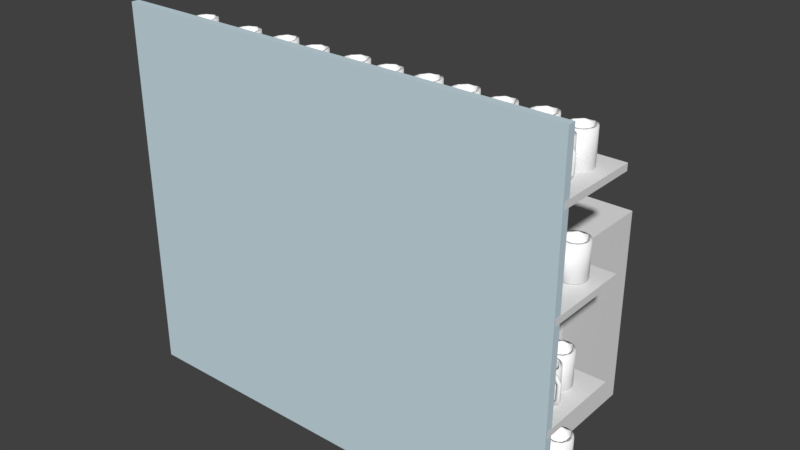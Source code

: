 # Source: reol2.blend  (saved by Blender 2.78.0; exported with 4.5.12 LTS)
import bpy
from mathutils import Matrix  # noqa: F401  (used for matrix-valued properties, if any)

bpy.ops.wm.read_factory_settings(use_empty=True)
scene = bpy.context.scene
scene.name = 'Scene'

# ---- collections
col_collection_1 = bpy.data.collections.new('Collection 1'); scene.collection.children.link(col_collection_1)

# ---- materials (node trees are filled in below, after node groups)
mat_material_007 = bpy.data.materials.new('Material.007')
mat_material_007.alpha_threshold = 0.0
mat_material_007.use_transparent_shadow = False
mat_material_007.diffuse_color = (1.0, 1.0, 1.0, 1.0)
mat_material_007.roughness = 0.5
mat_material_007.specular_intensity = 1.0
mat_material_008 = bpy.data.materials.new('Material.008')
mat_material_008.alpha_threshold = 0.0
mat_material_008.use_transparent_shadow = False
mat_material_008.diffuse_color = (1.0, 1.0, 1.0, 1.0)
mat_material_008.roughness = 0.5
mat_material_008.specular_intensity = 1.0
mat_material_002 = bpy.data.materials.new('Material.002')
mat_material_002.alpha_threshold = 0.0
mat_material_002.use_transparent_shadow = False
mat_material_002.roughness = 0.5
mat_material_003 = bpy.data.materials.new('Material.003')
mat_material_003.alpha_threshold = 0.0
mat_material_003.use_transparent_shadow = False
mat_material_003.diffuse_color = (0.5898, 0.7314, 0.8, 1.0)
mat_material_003.roughness = 0.5

# ---- material node trees

# ---- world
world_world = bpy.data.worlds.new('World'); scene.world = world_world
world_world.color = (0.05088, 0.05088, 0.05088)
world_world.use_sun_shadow = False
world_world.sun_shadow_jitter_overblur = 0.0
world_world.cycles.sampling_method = 'MANUAL'

# ---- meshes
me_cube = bpy.data.meshes.new('Cube')
me_cube.from_pydata([(-1.0, -1.0, -1.0), (-1.0, -1.0, 1.0), (-1.0, 1.0, -1.0), (-1.0, 1.0, 1.0), (1.0, -1.0, -1.0), (1.0, -1.0, 1.0), (1.0, 1.0, -1.0), (1.0, 1.0, 1.0)], [], [(0, 1, 3, 2), (2, 3, 7, 6), (6, 7, 5, 4), (4, 5, 1, 0), (2, 6, 4, 0), (7, 3, 1, 5)])
me_cube.use_remesh_preserve_volume = False
me_cube.use_remesh_preserve_attributes = False
me_cube.use_mirror_vertex_groups = False
me_cube.update()
me_plane = bpy.data.meshes.new('Plane')
me_plane.from_pydata([(-1.0, -1.0, 0.0), (1.0, -1.0, 0.0), (-1.0, 1.0, 0.0), (1.0, 1.0, 0.0)], [], [(0, 1, 3, 2)])
me_plane.use_remesh_preserve_volume = False
me_plane.use_remesh_preserve_attributes = False
me_plane.use_mirror_vertex_groups = False
me_plane.update()
me_cylinder_002 = bpy.data.meshes.new('Cylinder.002')
me_cylinder_002.from_pydata([(0.0, 0.7636, -0.4596), (0.2922, 0.7055, -0.4596), (0.54, 0.54, -0.4596), (0.7055, 0.2922, -0.4596), (0.7636, 8.969e-08, -0.4596), (0.7055, -0.2922, -0.4596), (0.54, -0.54, -0.4596), (0.2922, -0.7055, -0.4596), (1.153e-07, -0.7636, -0.4596), (-0.2922, -0.7055, -0.4596), (-0.54, -0.54, -0.4596), (-0.7055, -0.2922, -0.4596), (-0.7636, 1.322e-07, -0.4596), (-0.7055, 0.2922, -0.4596), (-0.54, 0.54, -0.4596), (-0.2922, 0.7055, -0.4596), (0.0, 1.0, -1.0), (0.0, 1.0, 1.0), (0.3827, 0.9239, -1.0), (0.3827, 0.9239, 1.0), (0.7071, 0.7071, -1.0), (0.7071, 0.7071, 1.0), (0.9239, 0.3827, -1.0), (0.9239, 0.3827, 1.0), (1.0, -4.371e-08, -1.0), (1.0, -4.371e-08, 1.0), (0.9239, -0.3827, -1.0), (0.9239, -0.3827, 1.0), (0.7071, -0.7071, -1.0), (0.7071, -0.7071, 1.0), (0.3827, -0.9239, -1.0), (0.3827, -0.9239, 1.0), (1.51e-07, -1.0, -1.0), (1.51e-07, -1.0, 1.0), (-0.3827, -0.9239, -1.0), (-0.3827, -0.9239, 1.0), (-0.7071, -0.7071, -1.0), (-0.7071, -0.7071, 1.0), (-0.9239, -0.3827, -1.0), (-0.9239, -0.3827, 1.0), (-1.0, 1.192e-08, -1.0), (-1.0, 1.192e-08, 1.0), (-0.9239, 0.3827, -1.0), (-0.9239, 0.3827, 1.0), (-0.7071, 0.7071, -1.0), (-0.7071, 0.7071, 1.0), (-0.3827, 0.9239, -1.0), (-0.3827, 0.9239, 1.0), (1.153e-07, -0.7636, 1.0), (-0.2922, 0.7055, 1.0), (-0.7055, 0.2922, 1.0), (-0.54, 0.54, 1.0), (-0.7636, 1.248e-07, 1.0), (0.0, 0.7636, 1.0), (0.7055, -0.2922, 1.0), (0.7636, 8.231e-08, 1.0), (0.7055, 0.2922, 1.0), (0.54, 0.54, 1.0), (0.54, -0.54, 1.0), (-0.2922, -0.7055, 1.0), (-0.7055, -0.2922, 1.0), (0.2922, -0.7055, 1.0), (-0.54, -0.54, 1.0), (0.2922, 0.7055, 1.0)], [], [(0, 1, 63, 53), (1, 2, 57, 63), (2, 3, 56, 57), (3, 4, 55, 56), (4, 5, 54, 55), (5, 6, 58, 54), (6, 7, 61, 58), (7, 8, 48, 61), (8, 9, 59, 48), (9, 10, 62, 59), (10, 11, 60, 62), (11, 12, 52, 60), (12, 13, 50, 52), (13, 14, 51, 50), (14, 15, 49, 51), (15, 0, 53, 49), (0, 15, 14, 13, 12, 11, 10, 9, 8, 7, 6, 5, 4, 3, 2, 1), (16, 17, 19, 18), (18, 19, 21, 20), (20, 21, 23, 22), (22, 23, 25, 24), (24, 25, 27, 26), (26, 27, 29, 28), (28, 29, 31, 30), (30, 31, 33, 32), (32, 33, 35, 34), (34, 35, 37, 36), (36, 37, 39, 38), (38, 39, 41, 40), (40, 41, 43, 42), (42, 43, 45, 44), (19, 17, 47, 45, 43, 41, 52, 50, 51, 49, 53, 63, 57, 56, 55, 25, 23, 21), (44, 45, 47, 46), (46, 47, 17, 16), (16, 18, 20, 22, 24, 26, 28, 30, 32, 34, 36, 38, 40, 42, 44, 46), (25, 55, 54, 58, 61, 48, 59, 62, 60, 52, 41, 39, 37, 35, 33, 31, 29, 27)])
me_cylinder_002.polygons.foreach_set('use_smooth', [True] * 36)
_ca = me_cylinder_002.color_attributes.new('Col', 'BYTE_COLOR', 'CORNER')
_ca.data.foreach_set('color', [1.0, 1.0, 1.0, 1.0, 1.0, 1.0, 1.0, 1.0, 1.0, 1.0, 1.0, 1.0, 1.0, 1.0, 1.0, 1.0, 1.0, 1.0, 1.0, 1.0, 1.0, 1.0, 1.0, 1.0, 1.0, 1.0, 1.0, 1.0, 1.0, 1.0, 1.0, 1.0, 1.0, 1.0, 1.0, 1.0, 1.0, 1.0, 1.0, 1.0, 1.0, 1.0, 1.0, 1.0, 1.0, 1.0, 1.0, 1.0, 1.0, 1.0, 1.0, 1.0, 1.0, 1.0, 1.0, 1.0, 1.0, 1.0, 1.0, 1.0, 1.0, 1.0, 1.0, 1.0, 1.0, 1.0, 1.0, 1.0, 1.0, 1.0, 1.0, 1.0, 1.0, 1.0, 1.0, 1.0, 1.0, 1.0, 1.0, 1.0, 1.0, 1.0, 1.0, 1.0, 1.0, 1.0, 1.0, 1.0, 1.0, 1.0, 1.0, 1.0, 1.0, 1.0, 1.0, 1.0, 1.0, 1.0, 1.0, 1.0, 1.0, 1.0, 1.0, 1.0, 1.0, 1.0, 1.0, 1.0, 1.0, 1.0, 1.0, 1.0, 1.0, 1.0, 1.0, 1.0, 1.0, 1.0, 1.0, 1.0, 1.0, 1.0, 1.0, 1.0, 1.0, 1.0, 1.0, 1.0, 1.0, 1.0, 1.0, 1.0, 1.0, 1.0, 1.0, 1.0, 1.0, 1.0, 1.0, 1.0, 1.0, 1.0, 1.0, 1.0, 1.0, 1.0, 1.0, 1.0, 1.0, 1.0, 1.0, 1.0, 1.0, 1.0, 1.0, 1.0, 1.0, 1.0, 1.0, 1.0, 1.0, 1.0, 1.0, 1.0, 1.0, 1.0, 1.0, 1.0, 1.0, 1.0, 1.0, 1.0, 1.0, 1.0, 1.0, 1.0, 1.0, 1.0, 1.0, 1.0, 1.0, 1.0, 1.0, 1.0, 1.0, 1.0, 1.0, 1.0, 1.0, 1.0, 1.0, 1.0, 1.0, 1.0, 1.0, 1.0, 1.0, 1.0, 1.0, 1.0, 1.0, 1.0, 1.0, 1.0, 1.0, 1.0, 1.0, 1.0, 1.0, 1.0, 1.0, 1.0, 1.0, 1.0, 1.0, 1.0, 1.0, 1.0, 1.0, 1.0, 1.0, 1.0, 1.0, 1.0, 1.0, 1.0, 1.0, 1.0, 1.0, 1.0, 1.0, 1.0, 1.0, 1.0, 1.0, 1.0, 1.0, 1.0, 1.0, 1.0, 1.0, 1.0, 1.0, 1.0, 1.0, 1.0, 1.0, 1.0, 1.0, 1.0, 1.0, 1.0, 1.0, 1.0, 1.0, 1.0, 1.0, 1.0, 1.0, 1.0, 1.0, 1.0, 1.0, 1.0, 1.0, 1.0, 1.0, 1.0, 1.0, 1.0, 1.0, 1.0, 1.0, 1.0, 1.0, 1.0, 1.0, 1.0, 1.0, 1.0, 1.0, 1.0, 1.0, 1.0, 1.0, 1.0, 1.0, 1.0, 1.0, 1.0, 1.0, 1.0, 1.0, 1.0, 1.0, 1.0, 1.0, 1.0, 1.0, 1.0, 1.0, 1.0, 1.0, 1.0, 1.0, 1.0, 1.0, 1.0, 1.0, 1.0, 1.0, 1.0, 1.0, 1.0, 1.0, 1.0, 1.0, 1.0, 1.0, 1.0, 1.0, 1.0, 1.0, 1.0, 1.0, 1.0, 1.0, 1.0, 1.0, 1.0, 1.0, 1.0, 1.0, 1.0, 1.0, 1.0, 1.0, 1.0, 1.0, 1.0, 1.0, 1.0, 1.0, 1.0, 1.0, 1.0, 1.0, 1.0, 1.0, 1.0, 1.0, 1.0, 1.0, 1.0, 1.0, 1.0, 1.0, 1.0, 1.0, 1.0, 1.0, 1.0, 1.0, 1.0, 1.0, 1.0, 1.0, 1.0, 1.0, 1.0, 1.0, 1.0, 1.0, 1.0, 1.0, 1.0, 1.0, 1.0, 1.0, 1.0, 1.0, 1.0, 1.0, 1.0, 1.0, 1.0, 1.0, 1.0, 1.0, 1.0, 1.0, 1.0, 1.0, 1.0, 1.0, 1.0, 1.0, 1.0, 1.0, 1.0, 1.0, 1.0, 1.0, 1.0, 1.0, 1.0, 1.0, 1.0, 1.0, 1.0, 1.0, 1.0, 1.0, 1.0, 1.0, 1.0, 1.0, 1.0, 1.0, 1.0, 1.0, 1.0, 1.0, 1.0, 1.0, 1.0, 1.0, 1.0, 1.0, 1.0, 1.0, 1.0, 1.0, 1.0, 1.0, 1.0, 1.0, 1.0, 1.0, 1.0, 1.0, 1.0, 1.0, 1.0, 1.0, 1.0, 1.0, 1.0, 1.0, 1.0, 1.0, 1.0, 1.0, 1.0, 1.0, 1.0, 1.0, 1.0, 1.0, 1.0, 1.0, 1.0, 1.0, 1.0, 1.0, 1.0, 1.0, 1.0, 1.0, 1.0, 1.0, 1.0, 1.0, 1.0, 1.0, 1.0, 1.0, 1.0, 1.0, 1.0, 1.0, 1.0, 1.0, 1.0, 1.0, 1.0, 1.0, 1.0, 1.0, 1.0, 1.0, 1.0, 1.0, 1.0, 1.0, 1.0, 1.0, 1.0, 1.0, 1.0, 1.0, 1.0, 1.0, 1.0, 1.0, 1.0, 1.0, 1.0, 1.0, 1.0, 1.0, 1.0, 1.0, 1.0, 1.0, 1.0, 1.0, 1.0, 1.0, 1.0, 1.0, 1.0, 1.0, 1.0, 1.0, 1.0, 1.0, 1.0, 1.0, 1.0, 1.0, 1.0, 1.0, 1.0, 1.0, 1.0, 1.0, 1.0, 1.0, 1.0, 1.0, 1.0, 1.0, 1.0, 1.0, 1.0, 1.0, 1.0, 1.0, 1.0, 1.0, 1.0, 1.0, 1.0, 1.0, 1.0, 1.0, 1.0, 1.0, 1.0, 1.0, 1.0, 1.0, 1.0, 1.0, 1.0, 1.0, 1.0, 1.0, 1.0, 1.0, 1.0, 1.0, 1.0, 1.0, 1.0, 1.0, 1.0, 1.0, 1.0, 1.0, 1.0, 1.0, 1.0, 1.0, 1.0, 1.0, 1.0, 1.0, 1.0, 1.0, 1.0, 1.0, 1.0, 1.0, 1.0, 1.0, 1.0, 1.0, 1.0, 1.0, 1.0, 1.0, 1.0, 1.0, 1.0, 1.0, 1.0, 1.0, 1.0, 1.0, 1.0, 1.0, 1.0, 1.0, 1.0, 1.0, 1.0, 1.0, 1.0, 1.0, 1.0, 1.0, 1.0, 1.0, 1.0, 1.0, 1.0, 1.0, 1.0, 1.0, 1.0, 1.0, 1.0, 1.0, 1.0, 1.0, 1.0, 1.0, 1.0, 1.0, 1.0, 1.0, 1.0, 1.0, 1.0, 1.0, 1.0, 1.0, 1.0, 1.0, 1.0, 1.0, 1.0, 1.0, 1.0, 1.0, 1.0, 1.0, 1.0, 1.0, 1.0, 1.0, 1.0, 1.0, 1.0, 1.0, 1.0, 1.0, 1.0, 1.0, 1.0, 1.0, 1.0, 1.0, 1.0, 1.0, 1.0, 1.0, 1.0, 1.0, 1.0, 1.0, 1.0, 1.0, 1.0, 1.0, 1.0, 1.0, 1.0, 1.0, 1.0, 1.0, 1.0, 1.0, 1.0, 1.0, 1.0, 1.0, 1.0, 1.0, 1.0, 1.0, 1.0, 1.0, 1.0, 1.0, 1.0, 1.0, 1.0, 1.0, 1.0, 1.0, 1.0, 1.0, 1.0, 1.0, 1.0, 1.0, 1.0, 1.0, 1.0, 1.0, 1.0, 1.0, 1.0, 1.0, 1.0, 1.0, 1.0, 1.0, 1.0, 1.0, 1.0, 1.0, 1.0, 1.0, 1.0, 1.0, 1.0, 1.0, 1.0, 1.0, 1.0, 1.0, 1.0, 1.0, 1.0, 1.0, 1.0, 1.0, 1.0, 1.0, 1.0, 1.0, 1.0, 1.0, 1.0, 1.0, 1.0, 1.0, 1.0, 1.0, 1.0, 1.0, 1.0, 1.0, 1.0, 1.0, 1.0, 1.0, 1.0, 1.0, 1.0, 1.0, 1.0, 1.0, 1.0, 1.0, 1.0, 1.0, 1.0, 1.0, 1.0])
me_cylinder_002.materials.append(mat_material_007)
me_cylinder_002.use_remesh_preserve_volume = False
me_cylinder_002.use_remesh_preserve_attributes = False
me_cylinder_002.use_mirror_vertex_groups = False
me_cylinder_002.update()
me_cylinder_001 = bpy.data.meshes.new('Cylinder.001')
me_cylinder_001.from_pydata([(0.5811, 0.7523, -0.9374), (0.5811, 0.7523, 1.128), (0.8343, 0.695, -0.9993), (0.8472, 0.695, 1.178), (1.049, 0.5319, -1.052), (1.073, 0.5319, 1.22), (1.192, 0.2879, -1.087), (1.224, 0.2879, 1.248), (1.243, -2.817e-08, -1.099), (1.277, -1.148e-07, 1.258), (1.192, -0.2879, -1.087), (1.224, -0.2879, 1.248), (1.049, -0.5319, -1.052), (1.073, -0.5319, 1.22), (0.8343, -0.695, -0.9993), (0.8472, -0.695, 1.178), (0.5811, -0.7523, -0.9374), (0.5811, -0.7523, 1.128), (0.3279, -0.695, -0.8754), (0.3149, -0.695, 1.079), (0.1132, -0.5319, -0.8229), (0.08931, -0.5319, 1.037), (-0.03021, -0.2879, -0.7879), (-0.06144, -0.2879, 1.009), (-0.08057, -8.25e-08, -0.7755), (-0.1144, 4.115e-09, 0.9988), (-0.03021, 0.2879, -0.7879), (-0.06144, 0.2879, 1.009), (0.1132, 0.5319, -0.8229), (0.08931, 0.5319, 1.037), (0.3279, 0.695, -0.8754), (0.3149, 0.695, 1.079), (-2.002, 0.7211, 1.856), (-2.166, 0.7805, 1.743), (-2.33, 0.7211, 1.63), (-2.469, 0.5519, 1.535), (-2.562, 0.2987, 1.471), (-2.594, 1.013e-08, 1.448), (-2.562, -0.2987, 1.471), (-2.469, -0.5519, 1.535), (-2.33, -0.7211, 1.63), (-2.166, -0.7805, 1.743), (-2.002, -0.7211, 1.856), (-1.863, -0.5519, 1.952), (-1.77, -0.2987, 2.016), (-1.737, -3.33e-08, 2.038), (-1.77, 0.2987, 2.016), (-1.863, 0.5519, 1.952), (-2.166, 0.6849, -1.743), (-1.954, 0.6328, -1.813), (-1.774, 0.4843, -1.872), (-1.654, 0.2621, -1.911), (-1.612, -2.642e-08, -1.925), (-1.654, -0.2621, -1.911), (-1.774, -0.4843, -1.872), (-1.954, -0.6328, -1.813), (-2.166, -0.6849, -1.743), (-2.378, -0.6328, -1.673), (-2.558, -0.4843, -1.614), (-2.678, -0.2621, -1.575), (-2.72, 1.169e-08, -1.561), (-2.678, 0.2621, -1.575), (-2.558, 0.4843, -1.614), (-2.378, 0.6328, -1.673)], [], [(0, 1, 3, 2), (2, 3, 5, 4), (4, 5, 7, 6), (6, 7, 9, 8), (8, 9, 11, 10), (10, 11, 13, 12), (12, 13, 15, 14), (14, 15, 17, 16), (16, 17, 19, 18), (18, 19, 21, 20), (20, 21, 23, 22), (22, 23, 25, 24), (24, 25, 27, 26), (26, 27, 29, 28), (28, 29, 31, 30), (30, 31, 1, 0), (32, 33, 34, 35, 36, 37, 38, 39, 40, 41, 42, 43, 44, 45, 46, 47), (1, 33, 32, 3), (31, 34, 33, 1), (29, 35, 34, 31), (27, 36, 35, 29), (25, 37, 36, 27), (23, 38, 37, 25), (21, 39, 38, 23), (19, 40, 39, 21), (17, 41, 40, 19), (15, 42, 41, 17), (13, 43, 42, 15), (11, 44, 43, 13), (9, 45, 44, 11), (7, 46, 45, 9), (5, 47, 46, 7), (3, 32, 47, 5), (48, 49, 50, 51, 52, 53, 54, 55, 56, 57, 58, 59, 60, 61, 62, 63), (2, 49, 48, 0), (4, 50, 49, 2), (6, 51, 50, 4), (8, 52, 51, 6), (10, 53, 52, 8), (12, 54, 53, 10), (14, 55, 54, 12), (16, 56, 55, 14), (18, 57, 56, 16), (20, 58, 57, 18), (22, 59, 58, 20), (24, 60, 59, 22), (26, 61, 60, 24), (28, 62, 61, 26), (30, 63, 62, 28), (0, 48, 63, 30)])
me_cylinder_001.polygons.foreach_set('use_smooth', [True] * 50)
me_cylinder_001.materials.append(mat_material_008)
me_cylinder_001.use_remesh_preserve_volume = False
me_cylinder_001.use_remesh_preserve_attributes = False
me_cylinder_001.use_mirror_vertex_groups = False
me_cylinder_001.update()
me_cube_003 = bpy.data.meshes.new('Cube.003')
me_cube_003.from_pydata([(-1.0, -1.0, -1.0), (-1.0, -1.0, 1.0), (-1.0, 1.0, -1.0), (-1.0, 1.0, 1.0), (1.0, -1.0, -1.0), (1.0, -1.0, 1.0), (1.0, 1.0, -1.0), (1.0, 1.0, 1.0)], [], [(0, 1, 3, 2), (2, 3, 7, 6), (6, 7, 5, 4), (4, 5, 1, 0), (2, 6, 4, 0), (7, 3, 1, 5)])
me_cube_003.materials.append(mat_material_002)
me_cube_003.use_remesh_preserve_volume = False
me_cube_003.use_remesh_preserve_attributes = False
me_cube_003.use_mirror_vertex_groups = False
me_cube_003.update()
me_cube_002 = bpy.data.meshes.new('Cube.002')
me_cube_002.from_pydata([(-1.0, -1.0, -1.0), (-1.0, -1.0, 1.0), (-1.0, 1.0, -1.0), (-1.0, 1.0, 1.0), (1.0, -1.0, -1.0), (1.0, -1.0, 1.0), (1.0, 1.0, -1.0), (1.0, 1.0, 1.0)], [], [(0, 1, 3, 2), (2, 3, 7, 6), (6, 7, 5, 4), (4, 5, 1, 0), (2, 6, 4, 0), (7, 3, 1, 5)])
me_cube_002.materials.append(mat_material_003)
me_cube_002.use_remesh_preserve_volume = False
me_cube_002.use_remesh_preserve_attributes = False
me_cube_002.use_mirror_vertex_groups = False
me_cube_002.update()

# ---- objects
ob_front_zone = bpy.data.objects.new('front.zone', me_cube)
ob_snap = bpy.data.objects.new('snap', me_plane)
ob_cylinder_175 = bpy.data.objects.new('Cylinder.175', me_cylinder_002)
ob_cylinder_174 = bpy.data.objects.new('Cylinder.174', me_cylinder_001)
ob_cylinder_173 = bpy.data.objects.new('Cylinder.173', me_cylinder_001)
ob_cylinder_172 = bpy.data.objects.new('Cylinder.172', me_cylinder_002)
ob_cylinder_171 = bpy.data.objects.new('Cylinder.171', me_cylinder_002)
ob_cylinder_170 = bpy.data.objects.new('Cylinder.170', me_cylinder_001)
ob_cylinder_169 = bpy.data.objects.new('Cylinder.169', me_cylinder_001)
ob_cylinder_168 = bpy.data.objects.new('Cylinder.168', me_cylinder_002)
ob_cylinder_167 = bpy.data.objects.new('Cylinder.167', me_cylinder_002)
ob_cylinder_166 = bpy.data.objects.new('Cylinder.166', me_cylinder_001)
ob_cylinder_165 = bpy.data.objects.new('Cylinder.165', me_cylinder_001)
ob_cylinder_164 = bpy.data.objects.new('Cylinder.164', me_cylinder_002)
ob_cylinder_163 = bpy.data.objects.new('Cylinder.163', me_cylinder_002)
ob_cylinder_162 = bpy.data.objects.new('Cylinder.162', me_cylinder_001)
ob_cylinder_161 = bpy.data.objects.new('Cylinder.161', me_cylinder_001)
ob_cylinder_160 = bpy.data.objects.new('Cylinder.160', me_cylinder_002)
ob_cylinder_159 = bpy.data.objects.new('Cylinder.159', me_cylinder_002)
ob_cylinder_158 = bpy.data.objects.new('Cylinder.158', me_cylinder_001)
ob_cylinder_157 = bpy.data.objects.new('Cylinder.157', me_cylinder_001)
ob_cylinder_156 = bpy.data.objects.new('Cylinder.156', me_cylinder_002)
ob_cylinder_155 = bpy.data.objects.new('Cylinder.155', me_cylinder_002)
ob_cylinder_154 = bpy.data.objects.new('Cylinder.154', me_cylinder_001)
ob_cylinder_153 = bpy.data.objects.new('Cylinder.153', me_cylinder_001)
ob_cylinder_152 = bpy.data.objects.new('Cylinder.152', me_cylinder_002)
ob_cylinder_151 = bpy.data.objects.new('Cylinder.151', me_cylinder_002)
ob_cylinder_150 = bpy.data.objects.new('Cylinder.150', me_cylinder_001)
ob_cylinder_149 = bpy.data.objects.new('Cylinder.149', me_cylinder_001)
ob_cylinder_148 = bpy.data.objects.new('Cylinder.148', me_cylinder_002)
ob_cylinder_147 = bpy.data.objects.new('Cylinder.147', me_cylinder_002)
ob_cylinder_146 = bpy.data.objects.new('Cylinder.146', me_cylinder_001)
ob_cylinder_145 = bpy.data.objects.new('Cylinder.145', me_cylinder_001)
ob_cylinder_144 = bpy.data.objects.new('Cylinder.144', me_cylinder_002)
ob_cylinder_143 = bpy.data.objects.new('Cylinder.143', me_cylinder_002)
ob_cylinder_142 = bpy.data.objects.new('Cylinder.142', me_cylinder_001)
ob_cylinder_141 = bpy.data.objects.new('Cylinder.141', me_cylinder_001)
ob_cylinder_140 = bpy.data.objects.new('Cylinder.140', me_cylinder_002)
ob_cylinder_139 = bpy.data.objects.new('Cylinder.139', me_cylinder_002)
ob_cylinder_138 = bpy.data.objects.new('Cylinder.138', me_cylinder_001)
ob_cylinder_137 = bpy.data.objects.new('Cylinder.137', me_cylinder_001)
ob_cylinder_136 = bpy.data.objects.new('Cylinder.136', me_cylinder_002)
ob_cylinder_135 = bpy.data.objects.new('Cylinder.135', me_cylinder_002)
ob_cylinder_134 = bpy.data.objects.new('Cylinder.134', me_cylinder_001)
ob_cylinder_133 = bpy.data.objects.new('Cylinder.133', me_cylinder_001)
ob_cylinder_132 = bpy.data.objects.new('Cylinder.132', me_cylinder_002)
ob_cylinder_131 = bpy.data.objects.new('Cylinder.131', me_cylinder_002)
ob_cylinder_130 = bpy.data.objects.new('Cylinder.130', me_cylinder_001)
ob_cylinder_129 = bpy.data.objects.new('Cylinder.129', me_cylinder_001)
ob_cylinder_128 = bpy.data.objects.new('Cylinder.128', me_cylinder_002)
ob_cylinder_127 = bpy.data.objects.new('Cylinder.127', me_cylinder_002)
ob_cylinder_126 = bpy.data.objects.new('Cylinder.126', me_cylinder_001)
ob_cylinder_125 = bpy.data.objects.new('Cylinder.125', me_cylinder_001)
ob_cylinder_124 = bpy.data.objects.new('Cylinder.124', me_cylinder_002)
ob_cylinder_123 = bpy.data.objects.new('Cylinder.123', me_cylinder_002)
ob_cylinder_122 = bpy.data.objects.new('Cylinder.122', me_cylinder_001)
ob_cylinder_121 = bpy.data.objects.new('Cylinder.121', me_cylinder_001)
ob_cylinder_120 = bpy.data.objects.new('Cylinder.120', me_cylinder_002)
ob_cylinder_119 = bpy.data.objects.new('Cylinder.119', me_cylinder_002)
ob_cylinder_118 = bpy.data.objects.new('Cylinder.118', me_cylinder_001)
ob_cylinder_117 = bpy.data.objects.new('Cylinder.117', me_cylinder_001)
ob_cylinder_116 = bpy.data.objects.new('Cylinder.116', me_cylinder_002)
ob_cylinder_115 = bpy.data.objects.new('Cylinder.115', me_cylinder_002)
ob_cylinder_114 = bpy.data.objects.new('Cylinder.114', me_cylinder_001)
ob_cylinder_113 = bpy.data.objects.new('Cylinder.113', me_cylinder_001)
ob_cylinder_112 = bpy.data.objects.new('Cylinder.112', me_cylinder_002)
ob_cylinder_111 = bpy.data.objects.new('Cylinder.111', me_cylinder_002)
ob_cylinder_110 = bpy.data.objects.new('Cylinder.110', me_cylinder_001)
ob_cylinder_109 = bpy.data.objects.new('Cylinder.109', me_cylinder_001)
ob_cylinder_108 = bpy.data.objects.new('Cylinder.108', me_cylinder_002)
ob_cylinder_107 = bpy.data.objects.new('Cylinder.107', me_cylinder_002)
ob_cylinder_106 = bpy.data.objects.new('Cylinder.106', me_cylinder_001)
ob_cylinder_105 = bpy.data.objects.new('Cylinder.105', me_cylinder_001)
ob_cylinder_104 = bpy.data.objects.new('Cylinder.104', me_cylinder_002)
ob_cylinder_103 = bpy.data.objects.new('Cylinder.103', me_cylinder_002)
ob_cylinder_102 = bpy.data.objects.new('Cylinder.102', me_cylinder_001)
ob_cylinder_101 = bpy.data.objects.new('Cylinder.101', me_cylinder_001)
ob_cylinder_100 = bpy.data.objects.new('Cylinder.100', me_cylinder_002)
ob_cylinder_099 = bpy.data.objects.new('Cylinder.099', me_cylinder_002)
ob_cylinder_098 = bpy.data.objects.new('Cylinder.098', me_cylinder_001)
ob_cylinder_097 = bpy.data.objects.new('Cylinder.097', me_cylinder_001)
ob_cylinder_096 = bpy.data.objects.new('Cylinder.096', me_cylinder_002)
ob_cylinder_095 = bpy.data.objects.new('Cylinder.095', me_cylinder_002)
ob_cylinder_094 = bpy.data.objects.new('Cylinder.094', me_cylinder_001)
ob_cylinder_093 = bpy.data.objects.new('Cylinder.093', me_cylinder_001)
ob_cylinder_092 = bpy.data.objects.new('Cylinder.092', me_cylinder_002)
ob_cylinder_091 = bpy.data.objects.new('Cylinder.091', me_cylinder_002)
ob_cylinder_090 = bpy.data.objects.new('Cylinder.090', me_cylinder_001)
ob_cylinder_089 = bpy.data.objects.new('Cylinder.089', me_cylinder_001)
ob_cylinder_088 = bpy.data.objects.new('Cylinder.088', me_cylinder_002)
ob_cylinder_087 = bpy.data.objects.new('Cylinder.087', me_cylinder_002)
ob_cylinder_086 = bpy.data.objects.new('Cylinder.086', me_cylinder_001)
ob_cylinder_085 = bpy.data.objects.new('Cylinder.085', me_cylinder_001)
ob_cylinder_084 = bpy.data.objects.new('Cylinder.084', me_cylinder_002)
ob_cylinder_083 = bpy.data.objects.new('Cylinder.083', me_cylinder_002)
ob_cylinder_082 = bpy.data.objects.new('Cylinder.082', me_cylinder_001)
ob_cylinder_081 = bpy.data.objects.new('Cylinder.081', me_cylinder_001)
ob_cylinder_080 = bpy.data.objects.new('Cylinder.080', me_cylinder_002)
ob_cylinder_079 = bpy.data.objects.new('Cylinder.079', me_cylinder_002)
ob_cylinder_078 = bpy.data.objects.new('Cylinder.078', me_cylinder_001)
ob_cylinder_077 = bpy.data.objects.new('Cylinder.077', me_cylinder_001)
ob_cylinder_076 = bpy.data.objects.new('Cylinder.076', me_cylinder_002)
ob_cylinder_075 = bpy.data.objects.new('Cylinder.075', me_cylinder_002)
ob_cylinder_074 = bpy.data.objects.new('Cylinder.074', me_cylinder_001)
ob_cylinder_073 = bpy.data.objects.new('Cylinder.073', me_cylinder_001)
ob_cylinder_072 = bpy.data.objects.new('Cylinder.072', me_cylinder_002)
ob_cylinder_071 = bpy.data.objects.new('Cylinder.071', me_cylinder_002)
ob_cylinder_070 = bpy.data.objects.new('Cylinder.070', me_cylinder_001)
ob_cylinder_069 = bpy.data.objects.new('Cylinder.069', me_cylinder_001)
ob_cylinder_068 = bpy.data.objects.new('Cylinder.068', me_cylinder_002)
ob_cylinder_067 = bpy.data.objects.new('Cylinder.067', me_cylinder_002)
ob_cylinder_066 = bpy.data.objects.new('Cylinder.066', me_cylinder_001)
ob_cylinder_065 = bpy.data.objects.new('Cylinder.065', me_cylinder_001)
ob_cylinder_064 = bpy.data.objects.new('Cylinder.064', me_cylinder_002)
ob_cylinder_063 = bpy.data.objects.new('Cylinder.063', me_cylinder_002)
ob_cylinder_062 = bpy.data.objects.new('Cylinder.062', me_cylinder_001)
ob_cylinder_061 = bpy.data.objects.new('Cylinder.061', me_cylinder_001)
ob_cylinder_060 = bpy.data.objects.new('Cylinder.060', me_cylinder_002)
ob_cylinder_059 = bpy.data.objects.new('Cylinder.059', me_cylinder_002)
ob_cylinder_058 = bpy.data.objects.new('Cylinder.058', me_cylinder_001)
ob_cylinder_057 = bpy.data.objects.new('Cylinder.057', me_cylinder_001)
ob_cylinder_056 = bpy.data.objects.new('Cylinder.056', me_cylinder_002)
ob_cylinder_055 = bpy.data.objects.new('Cylinder.055', me_cylinder_002)
ob_cylinder_054 = bpy.data.objects.new('Cylinder.054', me_cylinder_001)
ob_cylinder_053 = bpy.data.objects.new('Cylinder.053', me_cylinder_001)
ob_cylinder_052 = bpy.data.objects.new('Cylinder.052', me_cylinder_002)
ob_cylinder_051 = bpy.data.objects.new('Cylinder.051', me_cylinder_002)
ob_cylinder_050 = bpy.data.objects.new('Cylinder.050', me_cylinder_001)
ob_cylinder_049 = bpy.data.objects.new('Cylinder.049', me_cylinder_001)
ob_cylinder_048 = bpy.data.objects.new('Cylinder.048', me_cylinder_002)
ob_cylinder_047 = bpy.data.objects.new('Cylinder.047', me_cylinder_002)
ob_cylinder_046 = bpy.data.objects.new('Cylinder.046', me_cylinder_001)
ob_cylinder_045 = bpy.data.objects.new('Cylinder.045', me_cylinder_001)
ob_cylinder_044 = bpy.data.objects.new('Cylinder.044', me_cylinder_002)
ob_cylinder_043 = bpy.data.objects.new('Cylinder.043', me_cylinder_002)
ob_cylinder_042 = bpy.data.objects.new('Cylinder.042', me_cylinder_001)
ob_cylinder_041 = bpy.data.objects.new('Cylinder.041', me_cylinder_001)
ob_cylinder_040 = bpy.data.objects.new('Cylinder.040', me_cylinder_002)
ob_cylinder_039 = bpy.data.objects.new('Cylinder.039', me_cylinder_002)
ob_cylinder_038 = bpy.data.objects.new('Cylinder.038', me_cylinder_001)
ob_cylinder_037 = bpy.data.objects.new('Cylinder.037', me_cylinder_001)
ob_cylinder_036 = bpy.data.objects.new('Cylinder.036', me_cylinder_002)
ob_cylinder_035 = bpy.data.objects.new('Cylinder.035', me_cylinder_002)
ob_cylinder_034 = bpy.data.objects.new('Cylinder.034', me_cylinder_001)
ob_cylinder_033 = bpy.data.objects.new('Cylinder.033', me_cylinder_001)
ob_cylinder_032 = bpy.data.objects.new('Cylinder.032', me_cylinder_002)
ob_cylinder_031 = bpy.data.objects.new('Cylinder.031', me_cylinder_002)
ob_cylinder_030 = bpy.data.objects.new('Cylinder.030', me_cylinder_001)
ob_cylinder_029 = bpy.data.objects.new('Cylinder.029', me_cylinder_001)
ob_cylinder_028 = bpy.data.objects.new('Cylinder.028', me_cylinder_002)
ob_cylinder_027 = bpy.data.objects.new('Cylinder.027', me_cylinder_002)
ob_cylinder_026 = bpy.data.objects.new('Cylinder.026', me_cylinder_001)
ob_cylinder_025 = bpy.data.objects.new('Cylinder.025', me_cylinder_001)
ob_cylinder_024 = bpy.data.objects.new('Cylinder.024', me_cylinder_002)
ob_cylinder_023 = bpy.data.objects.new('Cylinder.023', me_cylinder_002)
ob_cylinder_022 = bpy.data.objects.new('Cylinder.022', me_cylinder_001)
ob_cylinder_021 = bpy.data.objects.new('Cylinder.021', me_cylinder_001)
ob_cylinder_020 = bpy.data.objects.new('Cylinder.020', me_cylinder_002)
ob_cylinder_019 = bpy.data.objects.new('Cylinder.019', me_cylinder_002)
ob_cylinder_018 = bpy.data.objects.new('Cylinder.018', me_cylinder_001)
ob_cylinder_017 = bpy.data.objects.new('Cylinder.017', me_cylinder_001)
ob_cylinder_016 = bpy.data.objects.new('Cylinder.016', me_cylinder_002)
ob_cylinder_015 = bpy.data.objects.new('Cylinder.015', me_cylinder_002)
ob_cylinder_014 = bpy.data.objects.new('Cylinder.014', me_cylinder_001)
ob_cylinder_013 = bpy.data.objects.new('Cylinder.013', me_cylinder_001)
ob_cylinder_012 = bpy.data.objects.new('Cylinder.012', me_cylinder_002)
ob_cylinder_011 = bpy.data.objects.new('Cylinder.011', me_cylinder_002)
ob_cylinder_010 = bpy.data.objects.new('Cylinder.010', me_cylinder_001)
ob_cylinder_009 = bpy.data.objects.new('Cylinder.009', me_cylinder_001)
ob_cylinder_008 = bpy.data.objects.new('Cylinder.008', me_cylinder_002)
ob_cylinder_007 = bpy.data.objects.new('Cylinder.007', me_cylinder_002)
ob_cylinder_006 = bpy.data.objects.new('Cylinder.006', me_cylinder_001)
ob_cylinder_005 = bpy.data.objects.new('Cylinder.005', me_cylinder_001)
ob_cylinder_004 = bpy.data.objects.new('Cylinder.004', me_cylinder_002)
ob_cylinder_003 = bpy.data.objects.new('Cylinder.003', me_cylinder_002)
ob_cylinder_002 = bpy.data.objects.new('Cylinder.002', me_cylinder_001)
ob_cylinder_001 = bpy.data.objects.new('Cylinder.001', me_cylinder_001)
ob_cylinder = bpy.data.objects.new('Cylinder', me_cylinder_002)
ob_cube_004 = bpy.data.objects.new('Cube.004', me_cube_003)
ob_cube_003 = bpy.data.objects.new('Cube.003', me_cube_003)
ob_cube_002 = bpy.data.objects.new('Cube.002', me_cube_003)
ob_cube_001 = bpy.data.objects.new('Cube.001', me_cube_003)
ob_cube = bpy.data.objects.new('Cube', me_cube_002)

# ---- transforms, parenting, visibility, modifiers, constraints
ob_front_zone.location = (0.01689, 1.068, 1.254)
ob_front_zone.scale = (1.814, 0.5322, 1.0)
ob_front_zone.lineart.crease_threshold = 0.0
ob_snap.location = (-0.002879, -0.4455, 1.529)
ob_snap.rotation_euler = (1.576, 2.22e-16, 2.233e-16)
ob_snap.lineart.crease_threshold = 0.0
ob_cylinder_175.location = (2.074, 0.1651, 3.424)
ob_cylinder_175.rotation_euler = (0.0, -0.0, 3.142)
ob_cylinder_175.scale = (0.1264, 0.1264, 0.1733)
ob_cylinder_175.lineart.crease_threshold = 0.0
ob_cylinder_174.location = (1.905, 0.1651, 3.424)
ob_cylinder_174.rotation_euler = (0.0, -0.0, 3.142)
ob_cylinder_174.scale = (0.02475, 0.02475, 0.07501)
ob_cylinder_174.lineart.crease_threshold = 0.0
ob_cylinder_173.location = (1.549, 0.2025, 3.424)
ob_cylinder_173.rotation_euler = (0.0, -0.0, 3.142)
ob_cylinder_173.scale = (0.02475, 0.02475, 0.07501)
ob_cylinder_173.lineart.crease_threshold = 0.0
ob_cylinder_172.location = (1.718, 0.2025, 3.424)
ob_cylinder_172.rotation_euler = (0.0, -0.0, 3.142)
ob_cylinder_172.scale = (0.1264, 0.1264, 0.1733)
ob_cylinder_172.lineart.crease_threshold = 0.0
ob_cylinder_171.location = (1.352, 0.1744, 3.424)
ob_cylinder_171.rotation_euler = (0.0, -0.0, 3.142)
ob_cylinder_171.scale = (0.1264, 0.1264, 0.1733)
ob_cylinder_171.lineart.crease_threshold = 0.0
ob_cylinder_170.location = (1.184, 0.1744, 3.424)
ob_cylinder_170.rotation_euler = (0.0, -0.0, 3.142)
ob_cylinder_170.scale = (0.02475, 0.02475, 0.07501)
ob_cylinder_170.lineart.crease_threshold = 0.0
ob_cylinder_169.location = (0.7951, 0.2072, 3.424)
ob_cylinder_169.rotation_euler = (0.0, -0.0, 3.142)
ob_cylinder_169.scale = (0.02475, 0.02475, 0.07501)
ob_cylinder_169.lineart.crease_threshold = 0.0
ob_cylinder_168.location = (0.9634, 0.2072, 3.424)
ob_cylinder_168.rotation_euler = (0.0, -0.0, 3.142)
ob_cylinder_168.scale = (0.1264, 0.1264, 0.1733)
ob_cylinder_168.lineart.crease_threshold = 0.0
ob_cylinder_167.location = (0.5775, 0.2201, 3.424)
ob_cylinder_167.rotation_euler = (0.0, -0.0, 3.351)
ob_cylinder_167.scale = (0.1264, 0.1264, 0.1733)
ob_cylinder_167.lineart.crease_threshold = 0.0
ob_cylinder_166.location = (0.4128, 0.185, 3.424)
ob_cylinder_166.rotation_euler = (0.0, -0.0, 3.351)
ob_cylinder_166.scale = (0.02475, 0.02475, 0.07501)
ob_cylinder_166.lineart.crease_threshold = 0.0
ob_cylinder_165.location = (0.01048, 0.2364, 3.424)
ob_cylinder_165.rotation_euler = (0.0, -0.0, 2.904)
ob_cylinder_165.scale = (0.02475, 0.02475, 0.07501)
ob_cylinder_165.lineart.crease_threshold = 0.0
ob_cylinder_164.location = (0.1741, 0.1968, 3.424)
ob_cylinder_164.rotation_euler = (0.0, -0.0, 2.904)
ob_cylinder_164.scale = (0.1264, 0.1264, 0.1733)
ob_cylinder_164.lineart.crease_threshold = 0.0
ob_cylinder_163.location = (-0.2013, 0.2082, 3.424)
ob_cylinder_163.rotation_euler = (0.0, -0.0, 3.122)
ob_cylinder_163.scale = (0.1264, 0.1264, 0.1733)
ob_cylinder_163.lineart.crease_threshold = 0.0
ob_cylinder_162.location = (-0.3696, 0.2115, 3.424)
ob_cylinder_162.rotation_euler = (0.0, -0.0, 3.122)
ob_cylinder_162.scale = (0.02475, 0.02475, 0.07501)
ob_cylinder_162.lineart.crease_threshold = 0.0
ob_cylinder_161.location = (-0.8327, 0.2065, 3.424)
ob_cylinder_161.rotation_euler = (0.0, -0.0, 3.015)
ob_cylinder_161.scale = (0.02475, 0.02475, 0.07501)
ob_cylinder_161.lineart.crease_threshold = 0.0
ob_cylinder_160.location = (-0.6657, 0.1851, 3.424)
ob_cylinder_160.rotation_euler = (0.0, -0.0, 3.015)
ob_cylinder_160.scale = (0.1264, 0.1264, 0.1733)
ob_cylinder_160.lineart.crease_threshold = 0.0
ob_cylinder_159.location = (-1.069, 0.2168, 3.424)
ob_cylinder_159.rotation_euler = (0.0, -0.0, 3.336)
ob_cylinder_159.scale = (0.1264, 0.1264, 0.1733)
ob_cylinder_159.lineart.crease_threshold = 0.0
ob_cylinder_158.location = (-1.235, 0.1842, 3.424)
ob_cylinder_158.rotation_euler = (0.0, -0.0, 3.336)
ob_cylinder_158.scale = (0.02475, 0.02475, 0.07501)
ob_cylinder_158.lineart.crease_threshold = 0.0
ob_cylinder_157.location = (-1.68, 0.2514, 3.424)
ob_cylinder_157.rotation_euler = (0.0, -0.0, 2.75)
ob_cylinder_157.scale = (0.02475, 0.02475, 0.07501)
ob_cylinder_157.lineart.crease_threshold = 0.0
ob_cylinder_156.location = (-1.524, 0.1871, 3.424)
ob_cylinder_156.rotation_euler = (0.0, -0.0, 2.75)
ob_cylinder_156.scale = (0.1264, 0.1264, 0.1733)
ob_cylinder_156.lineart.crease_threshold = 0.0
ob_cylinder_155.location = (-2.119, 0.1918, 3.424)
ob_cylinder_155.rotation_euler = (0.0, -0.0, 2.75)
ob_cylinder_155.scale = (0.1264, 0.1264, 0.1733)
ob_cylinder_155.lineart.crease_threshold = 0.0
ob_cylinder_154.location = (-2.274, 0.256, 3.424)
ob_cylinder_154.rotation_euler = (0.0, -0.0, 2.75)
ob_cylinder_154.scale = (0.02475, 0.02475, 0.07501)
ob_cylinder_154.lineart.crease_threshold = 0.0
ob_cylinder_153.location = (-2.247, 0.256, 2.481)
ob_cylinder_153.rotation_euler = (0.0, -0.0, 2.75)
ob_cylinder_153.scale = (0.02475, 0.02475, 0.07501)
ob_cylinder_153.lineart.crease_threshold = 0.0
ob_cylinder_152.location = (-2.092, 0.1918, 2.481)
ob_cylinder_152.rotation_euler = (0.0, -0.0, 2.75)
ob_cylinder_152.scale = (0.1264, 0.1264, 0.1733)
ob_cylinder_152.lineart.crease_threshold = 0.0
ob_cylinder_151.location = (-1.497, 0.1871, 2.481)
ob_cylinder_151.rotation_euler = (0.0, -0.0, 2.75)
ob_cylinder_151.scale = (0.1264, 0.1264, 0.1733)
ob_cylinder_151.lineart.crease_threshold = 0.0
ob_cylinder_150.location = (-1.653, 0.2514, 2.481)
ob_cylinder_150.rotation_euler = (0.0, -0.0, 2.75)
ob_cylinder_150.scale = (0.02475, 0.02475, 0.07501)
ob_cylinder_150.lineart.crease_threshold = 0.0
ob_cylinder_149.location = (-1.208, 0.1842, 2.481)
ob_cylinder_149.rotation_euler = (0.0, -0.0, 3.336)
ob_cylinder_149.scale = (0.02475, 0.02475, 0.07501)
ob_cylinder_149.lineart.crease_threshold = 0.0
ob_cylinder_148.location = (-1.043, 0.2168, 2.481)
ob_cylinder_148.rotation_euler = (0.0, -0.0, 3.336)
ob_cylinder_148.scale = (0.1264, 0.1264, 0.1733)
ob_cylinder_148.lineart.crease_threshold = 0.0
ob_cylinder_147.location = (-0.6387, 0.1851, 2.481)
ob_cylinder_147.rotation_euler = (0.0, -0.0, 3.015)
ob_cylinder_147.scale = (0.1264, 0.1264, 0.1733)
ob_cylinder_147.lineart.crease_threshold = 0.0
ob_cylinder_146.location = (-0.8057, 0.2065, 2.481)
ob_cylinder_146.rotation_euler = (0.0, -0.0, 3.015)
ob_cylinder_146.scale = (0.02475, 0.02475, 0.07501)
ob_cylinder_146.lineart.crease_threshold = 0.0
ob_cylinder_145.location = (-0.3426, 0.2115, 2.481)
ob_cylinder_145.rotation_euler = (0.0, -0.0, 3.122)
ob_cylinder_145.scale = (0.02475, 0.02475, 0.07501)
ob_cylinder_145.lineart.crease_threshold = 0.0
ob_cylinder_144.location = (-0.1743, 0.2082, 2.481)
ob_cylinder_144.rotation_euler = (0.0, -0.0, 3.122)
ob_cylinder_144.scale = (0.1264, 0.1264, 0.1733)
ob_cylinder_144.lineart.crease_threshold = 0.0
ob_cylinder_143.location = (0.2011, 0.1968, 2.481)
ob_cylinder_143.rotation_euler = (0.0, -0.0, 2.904)
ob_cylinder_143.scale = (0.1264, 0.1264, 0.1733)
ob_cylinder_143.lineart.crease_threshold = 0.0
ob_cylinder_142.location = (0.03746, 0.2364, 2.481)
ob_cylinder_142.rotation_euler = (0.0, -0.0, 2.904)
ob_cylinder_142.scale = (0.02475, 0.02475, 0.07501)
ob_cylinder_142.lineart.crease_threshold = 0.0
ob_cylinder_141.location = (0.4398, 0.185, 2.481)
ob_cylinder_141.rotation_euler = (0.0, -0.0, 3.351)
ob_cylinder_141.scale = (0.02475, 0.02475, 0.07501)
ob_cylinder_141.lineart.crease_threshold = 0.0
ob_cylinder_140.location = (0.6044, 0.2201, 2.481)
ob_cylinder_140.rotation_euler = (0.0, -0.0, 3.351)
ob_cylinder_140.scale = (0.1264, 0.1264, 0.1733)
ob_cylinder_140.lineart.crease_threshold = 0.0
ob_cylinder_139.location = (0.9904, 0.2072, 2.481)
ob_cylinder_139.rotation_euler = (0.0, -0.0, 3.142)
ob_cylinder_139.scale = (0.1264, 0.1264, 0.1733)
ob_cylinder_139.lineart.crease_threshold = 0.0
ob_cylinder_138.location = (0.8221, 0.2072, 2.481)
ob_cylinder_138.rotation_euler = (0.0, -0.0, 3.142)
ob_cylinder_138.scale = (0.02475, 0.02475, 0.07501)
ob_cylinder_138.lineart.crease_threshold = 0.0
ob_cylinder_137.location = (1.211, 0.1744, 2.481)
ob_cylinder_137.rotation_euler = (0.0, -0.0, 3.142)
ob_cylinder_137.scale = (0.02475, 0.02475, 0.07501)
ob_cylinder_137.lineart.crease_threshold = 0.0
ob_cylinder_136.location = (1.379, 0.1744, 2.481)
ob_cylinder_136.rotation_euler = (0.0, -0.0, 3.142)
ob_cylinder_136.scale = (0.1264, 0.1264, 0.1733)
ob_cylinder_136.lineart.crease_threshold = 0.0
ob_cylinder_135.location = (1.745, 0.2025, 2.481)
ob_cylinder_135.rotation_euler = (0.0, -0.0, 3.142)
ob_cylinder_135.scale = (0.1264, 0.1264, 0.1733)
ob_cylinder_135.lineart.crease_threshold = 0.0
ob_cylinder_134.location = (1.576, 0.2025, 2.481)
ob_cylinder_134.rotation_euler = (0.0, -0.0, 3.142)
ob_cylinder_134.scale = (0.02475, 0.02475, 0.07501)
ob_cylinder_134.lineart.crease_threshold = 0.0
ob_cylinder_133.location = (1.932, 0.1651, 2.481)
ob_cylinder_133.rotation_euler = (0.0, -0.0, 3.142)
ob_cylinder_133.scale = (0.02475, 0.02475, 0.07501)
ob_cylinder_133.lineart.crease_threshold = 0.0
ob_cylinder_132.location = (2.101, 0.1651, 2.481)
ob_cylinder_132.rotation_euler = (0.0, -0.0, 3.142)
ob_cylinder_132.scale = (0.1264, 0.1264, 0.1733)
ob_cylinder_132.lineart.crease_threshold = 0.0
ob_cylinder_131.location = (2.04, 0.1651, 1.436)
ob_cylinder_131.rotation_euler = (0.0, -0.0, 3.142)
ob_cylinder_131.scale = (0.1264, 0.1264, 0.1733)
ob_cylinder_131.lineart.crease_threshold = 0.0
ob_cylinder_130.location = (1.872, 0.1651, 1.436)
ob_cylinder_130.rotation_euler = (0.0, -0.0, 3.142)
ob_cylinder_130.scale = (0.02475, 0.02475, 0.07501)
ob_cylinder_130.lineart.crease_threshold = 0.0
ob_cylinder_129.location = (1.516, 0.2025, 1.436)
ob_cylinder_129.rotation_euler = (0.0, -0.0, 3.142)
ob_cylinder_129.scale = (0.02475, 0.02475, 0.07501)
ob_cylinder_129.lineart.crease_threshold = 0.0
ob_cylinder_128.location = (1.684, 0.2025, 1.436)
ob_cylinder_128.rotation_euler = (0.0, -0.0, 3.142)
ob_cylinder_128.scale = (0.1264, 0.1264, 0.1733)
ob_cylinder_128.lineart.crease_threshold = 0.0
ob_cylinder_127.location = (1.318, 0.1744, 1.436)
ob_cylinder_127.rotation_euler = (0.0, -0.0, 3.142)
ob_cylinder_127.scale = (0.1264, 0.1264, 0.1733)
ob_cylinder_127.lineart.crease_threshold = 0.0
ob_cylinder_126.location = (1.15, 0.1744, 1.436)
ob_cylinder_126.rotation_euler = (0.0, -0.0, 3.142)
ob_cylinder_126.scale = (0.02475, 0.02475, 0.07501)
ob_cylinder_126.lineart.crease_threshold = 0.0
ob_cylinder_125.location = (0.7614, 0.2072, 1.436)
ob_cylinder_125.rotation_euler = (0.0, -0.0, 3.142)
ob_cylinder_125.scale = (0.02475, 0.02475, 0.07501)
ob_cylinder_125.lineart.crease_threshold = 0.0
ob_cylinder_124.location = (0.9297, 0.2072, 1.436)
ob_cylinder_124.rotation_euler = (0.0, -0.0, 3.142)
ob_cylinder_124.scale = (0.1264, 0.1264, 0.1733)
ob_cylinder_124.lineart.crease_threshold = 0.0
ob_cylinder_123.location = (0.5437, 0.2201, 1.436)
ob_cylinder_123.rotation_euler = (0.0, -0.0, 3.351)
ob_cylinder_123.scale = (0.1264, 0.1264, 0.1733)
ob_cylinder_123.lineart.crease_threshold = 0.0
ob_cylinder_122.location = (0.3791, 0.185, 1.436)
ob_cylinder_122.rotation_euler = (0.0, -0.0, 3.351)
ob_cylinder_122.scale = (0.02475, 0.02475, 0.07501)
ob_cylinder_122.lineart.crease_threshold = 0.0
ob_cylinder_121.location = (-0.02325, 0.2364, 1.436)
ob_cylinder_121.rotation_euler = (0.0, -0.0, 2.904)
ob_cylinder_121.scale = (0.02475, 0.02475, 0.07501)
ob_cylinder_121.lineart.crease_threshold = 0.0
ob_cylinder_120.location = (0.1404, 0.1968, 1.436)
ob_cylinder_120.rotation_euler = (0.0, -0.0, 2.904)
ob_cylinder_120.scale = (0.1264, 0.1264, 0.1733)
ob_cylinder_120.lineart.crease_threshold = 0.0
ob_cylinder_119.location = (-0.235, 0.2082, 1.436)
ob_cylinder_119.rotation_euler = (0.0, -0.0, 3.122)
ob_cylinder_119.scale = (0.1264, 0.1264, 0.1733)
ob_cylinder_119.lineart.crease_threshold = 0.0
ob_cylinder_118.location = (-0.4033, 0.2115, 1.436)
ob_cylinder_118.rotation_euler = (0.0, -0.0, 3.122)
ob_cylinder_118.scale = (0.02475, 0.02475, 0.07501)
ob_cylinder_118.lineart.crease_threshold = 0.0
ob_cylinder_117.location = (-0.8664, 0.2065, 1.436)
ob_cylinder_117.rotation_euler = (0.0, -0.0, 3.015)
ob_cylinder_117.scale = (0.02475, 0.02475, 0.07501)
ob_cylinder_117.lineart.crease_threshold = 0.0
ob_cylinder_116.location = (-0.6995, 0.1851, 1.436)
ob_cylinder_116.rotation_euler = (0.0, -0.0, 3.015)
ob_cylinder_116.scale = (0.1264, 0.1264, 0.1733)
ob_cylinder_116.lineart.crease_threshold = 0.0
ob_cylinder_115.location = (-1.103, 0.2168, 1.436)
ob_cylinder_115.rotation_euler = (0.0, -0.0, 3.336)
ob_cylinder_115.scale = (0.1264, 0.1264, 0.1733)
ob_cylinder_115.lineart.crease_threshold = 0.0
ob_cylinder_114.location = (-1.268, 0.1842, 1.436)
ob_cylinder_114.rotation_euler = (0.0, -0.0, 3.336)
ob_cylinder_114.scale = (0.02475, 0.02475, 0.07501)
ob_cylinder_114.lineart.crease_threshold = 0.0
ob_cylinder_113.location = (-1.713, 0.2514, 1.436)
ob_cylinder_113.rotation_euler = (0.0, -0.0, 2.75)
ob_cylinder_113.scale = (0.02475, 0.02475, 0.07501)
ob_cylinder_113.lineart.crease_threshold = 0.0
ob_cylinder_112.location = (-1.558, 0.1871, 1.436)
ob_cylinder_112.rotation_euler = (0.0, -0.0, 2.75)
ob_cylinder_112.scale = (0.1264, 0.1264, 0.1733)
ob_cylinder_112.lineart.crease_threshold = 0.0
ob_cylinder_111.location = (-2.153, 0.1918, 1.436)
ob_cylinder_111.rotation_euler = (0.0, -0.0, 2.75)
ob_cylinder_111.scale = (0.1264, 0.1264, 0.1733)
ob_cylinder_111.lineart.crease_threshold = 0.0
ob_cylinder_110.location = (-2.308, 0.256, 1.436)
ob_cylinder_110.rotation_euler = (0.0, -0.0, 2.75)
ob_cylinder_110.scale = (0.02475, 0.02475, 0.07501)
ob_cylinder_110.lineart.crease_threshold = 0.0
ob_cylinder_109.location = (-2.254, 0.256, 0.5766)
ob_cylinder_109.rotation_euler = (0.0, -0.0, 2.75)
ob_cylinder_109.scale = (0.02475, 0.02475, 0.07501)
ob_cylinder_109.lineart.crease_threshold = 0.0
ob_cylinder_108.location = (-2.099, 0.1918, 0.5766)
ob_cylinder_108.rotation_euler = (0.0, -0.0, 2.75)
ob_cylinder_108.scale = (0.1264, 0.1264, 0.1733)
ob_cylinder_108.lineart.crease_threshold = 0.0
ob_cylinder_107.location = (-1.504, 0.1871, 0.5766)
ob_cylinder_107.rotation_euler = (0.0, -0.0, 2.75)
ob_cylinder_107.scale = (0.1264, 0.1264, 0.1733)
ob_cylinder_107.lineart.crease_threshold = 0.0
ob_cylinder_106.location = (-1.659, 0.2514, 0.5766)
ob_cylinder_106.rotation_euler = (0.0, -0.0, 2.75)
ob_cylinder_106.scale = (0.02475, 0.02475, 0.07501)
ob_cylinder_106.lineart.crease_threshold = 0.0
ob_cylinder_105.location = (-1.214, 0.1842, 0.5766)
ob_cylinder_105.rotation_euler = (0.0, -0.0, 3.336)
ob_cylinder_105.scale = (0.02475, 0.02475, 0.07501)
ob_cylinder_105.lineart.crease_threshold = 0.0
ob_cylinder_104.location = (-1.049, 0.2168, 0.5766)
ob_cylinder_104.rotation_euler = (0.0, -0.0, 3.336)
ob_cylinder_104.scale = (0.1264, 0.1264, 0.1733)
ob_cylinder_104.lineart.crease_threshold = 0.0
ob_cylinder_103.location = (-0.6455, 0.1851, 0.5766)
ob_cylinder_103.rotation_euler = (0.0, -0.0, 3.015)
ob_cylinder_103.scale = (0.1264, 0.1264, 0.1733)
ob_cylinder_103.lineart.crease_threshold = 0.0
ob_cylinder_102.location = (-0.8125, 0.2065, 0.5766)
ob_cylinder_102.rotation_euler = (0.0, -0.0, 3.015)
ob_cylinder_102.scale = (0.02475, 0.02475, 0.07501)
ob_cylinder_102.lineart.crease_threshold = 0.0
ob_cylinder_101.location = (-0.3494, 0.2115, 0.5766)
ob_cylinder_101.rotation_euler = (0.0, -0.0, 3.122)
ob_cylinder_101.scale = (0.02475, 0.02475, 0.07501)
ob_cylinder_101.lineart.crease_threshold = 0.0
ob_cylinder_100.location = (-0.1811, 0.2082, 0.5766)
ob_cylinder_100.rotation_euler = (0.0, -0.0, 3.122)
ob_cylinder_100.scale = (0.1264, 0.1264, 0.1733)
ob_cylinder_100.lineart.crease_threshold = 0.0
ob_cylinder_099.location = (0.1943, 0.1968, 0.5766)
ob_cylinder_099.rotation_euler = (0.0, -0.0, 2.904)
ob_cylinder_099.scale = (0.1264, 0.1264, 0.1733)
ob_cylinder_099.lineart.crease_threshold = 0.0
ob_cylinder_098.location = (0.03071, 0.2364, 0.5766)
ob_cylinder_098.rotation_euler = (0.0, -0.0, 2.904)
ob_cylinder_098.scale = (0.02475, 0.02475, 0.07501)
ob_cylinder_098.lineart.crease_threshold = 0.0
ob_cylinder_097.location = (0.433, 0.185, 0.5766)
ob_cylinder_097.rotation_euler = (0.0, -0.0, 3.351)
ob_cylinder_097.scale = (0.02475, 0.02475, 0.07501)
ob_cylinder_097.lineart.crease_threshold = 0.0
ob_cylinder_096.location = (0.5977, 0.2201, 0.5766)
ob_cylinder_096.rotation_euler = (0.0, -0.0, 3.351)
ob_cylinder_096.scale = (0.1264, 0.1264, 0.1733)
ob_cylinder_096.lineart.crease_threshold = 0.0
ob_cylinder_095.location = (0.9836, 0.2072, 0.5766)
ob_cylinder_095.rotation_euler = (0.0, -0.0, 3.142)
ob_cylinder_095.scale = (0.1264, 0.1264, 0.1733)
ob_cylinder_095.lineart.crease_threshold = 0.0
ob_cylinder_094.location = (0.8153, 0.2072, 0.5766)
ob_cylinder_094.rotation_euler = (0.0, -0.0, 3.142)
ob_cylinder_094.scale = (0.02475, 0.02475, 0.07501)
ob_cylinder_094.lineart.crease_threshold = 0.0
ob_cylinder_093.location = (1.204, 0.1744, 0.5766)
ob_cylinder_093.rotation_euler = (0.0, -0.0, 3.142)
ob_cylinder_093.scale = (0.02475, 0.02475, 0.07501)
ob_cylinder_093.lineart.crease_threshold = 0.0
ob_cylinder_092.location = (1.372, 0.1744, 0.5766)
ob_cylinder_092.rotation_euler = (0.0, -0.0, 3.142)
ob_cylinder_092.scale = (0.1264, 0.1264, 0.1733)
ob_cylinder_092.lineart.crease_threshold = 0.0
ob_cylinder_091.location = (1.738, 0.2025, 0.5766)
ob_cylinder_091.rotation_euler = (0.0, -0.0, 3.142)
ob_cylinder_091.scale = (0.1264, 0.1264, 0.1733)
ob_cylinder_091.lineart.crease_threshold = 0.0
ob_cylinder_090.location = (1.569, 0.2025, 0.5766)
ob_cylinder_090.rotation_euler = (0.0, -0.0, 3.142)
ob_cylinder_090.scale = (0.02475, 0.02475, 0.07501)
ob_cylinder_090.lineart.crease_threshold = 0.0
ob_cylinder_089.location = (1.925, 0.1651, 0.5766)
ob_cylinder_089.rotation_euler = (0.0, -0.0, 3.142)
ob_cylinder_089.scale = (0.02475, 0.02475, 0.07501)
ob_cylinder_089.lineart.crease_threshold = 0.0
ob_cylinder_088.location = (2.094, 0.1651, 0.5766)
ob_cylinder_088.rotation_euler = (0.0, -0.0, 3.142)
ob_cylinder_088.scale = (0.1264, 0.1264, 0.1733)
ob_cylinder_088.lineart.crease_threshold = 0.0
ob_cylinder_087.location = (-2.168, -0.07215, 0.5766)
ob_cylinder_087.scale = (0.1264, 0.1264, 0.1733)
ob_cylinder_087.lineart.crease_threshold = 0.0
ob_cylinder_086.location = (-1.999, -0.07215, 0.5766)
ob_cylinder_086.scale = (0.02475, 0.02475, 0.07501)
ob_cylinder_086.lineart.crease_threshold = 0.0
ob_cylinder_085.location = (-1.643, -0.1096, 0.5766)
ob_cylinder_085.scale = (0.02475, 0.02475, 0.07501)
ob_cylinder_085.lineart.crease_threshold = 0.0
ob_cylinder_084.location = (-1.812, -0.1096, 0.5766)
ob_cylinder_084.scale = (0.1264, 0.1264, 0.1733)
ob_cylinder_084.lineart.crease_threshold = 0.0
ob_cylinder_083.location = (-1.446, -0.08152, 0.5766)
ob_cylinder_083.scale = (0.1264, 0.1264, 0.1733)
ob_cylinder_083.lineart.crease_threshold = 0.0
ob_cylinder_082.location = (-1.278, -0.08152, 0.5766)
ob_cylinder_082.scale = (0.02475, 0.02475, 0.07501)
ob_cylinder_082.lineart.crease_threshold = 0.0
ob_cylinder_081.location = (-0.8893, -0.1143, 0.5766)
ob_cylinder_081.scale = (0.02475, 0.02475, 0.07501)
ob_cylinder_081.lineart.crease_threshold = 0.0
ob_cylinder_080.location = (-1.058, -0.1143, 0.5766)
ob_cylinder_080.scale = (0.1264, 0.1264, 0.1733)
ob_cylinder_080.lineart.crease_threshold = 0.0
ob_cylinder_079.location = (-0.6716, -0.1271, 0.5766)
ob_cylinder_079.rotation_euler = (0.0, -0.0, 0.2097)
ob_cylinder_079.scale = (0.1264, 0.1264, 0.1733)
ob_cylinder_079.lineart.crease_threshold = 0.0
ob_cylinder_078.location = (-0.507, -0.09211, 0.5766)
ob_cylinder_078.rotation_euler = (0.0, -0.0, 0.2097)
ob_cylinder_078.scale = (0.02475, 0.02475, 0.07501)
ob_cylinder_078.lineart.crease_threshold = 0.0
ob_cylinder_077.location = (-0.1047, -0.1435, 0.5766)
ob_cylinder_077.rotation_euler = (0.0, -0.0, -0.2375)
ob_cylinder_077.scale = (0.02475, 0.02475, 0.07501)
ob_cylinder_077.lineart.crease_threshold = 0.0
ob_cylinder_076.location = (-0.2683, -0.1039, 0.5766)
ob_cylinder_076.rotation_euler = (0.0, -0.0, -0.2375)
ob_cylinder_076.scale = (0.1264, 0.1264, 0.1733)
ob_cylinder_076.lineart.crease_threshold = 0.0
ob_cylinder_075.location = (0.1071, -0.1152, 0.5766)
ob_cylinder_075.rotation_euler = (0.0, -0.0, -0.02006)
ob_cylinder_075.scale = (0.1264, 0.1264, 0.1733)
ob_cylinder_075.lineart.crease_threshold = 0.0
ob_cylinder_074.location = (0.2754, -0.1186, 0.5766)
ob_cylinder_074.rotation_euler = (0.0, -0.0, -0.02006)
ob_cylinder_074.scale = (0.02475, 0.02475, 0.07501)
ob_cylinder_074.lineart.crease_threshold = 0.0
ob_cylinder_073.location = (0.7385, -0.1135, 0.5766)
ob_cylinder_073.rotation_euler = (0.0, -0.0, -0.1271)
ob_cylinder_073.scale = (0.02475, 0.02475, 0.07501)
ob_cylinder_073.lineart.crease_threshold = 0.0
ob_cylinder_072.location = (0.5715, -0.09222, 0.5766)
ob_cylinder_072.rotation_euler = (0.0, -0.0, -0.1271)
ob_cylinder_072.scale = (0.1264, 0.1264, 0.1733)
ob_cylinder_072.lineart.crease_threshold = 0.0
ob_cylinder_071.location = (0.9753, -0.1239, 0.5766)
ob_cylinder_071.rotation_euler = (0.0, -0.0, 0.1947)
ob_cylinder_071.scale = (0.1264, 0.1264, 0.1733)
ob_cylinder_071.lineart.crease_threshold = 0.0
ob_cylinder_070.location = (1.14, -0.09128, 0.5766)
ob_cylinder_070.rotation_euler = (0.0, -0.0, 0.1947)
ob_cylinder_070.scale = (0.02475, 0.02475, 0.07501)
ob_cylinder_070.lineart.crease_threshold = 0.0
ob_cylinder_069.location = (1.585, -0.1584, 0.5766)
ob_cylinder_069.rotation_euler = (0.0, -0.0, -0.3919)
ob_cylinder_069.scale = (0.02475, 0.02475, 0.07501)
ob_cylinder_069.lineart.crease_threshold = 0.0
ob_cylinder_068.location = (1.43, -0.09416, 0.5766)
ob_cylinder_068.rotation_euler = (0.0, -0.0, -0.3919)
ob_cylinder_068.scale = (0.1264, 0.1264, 0.1733)
ob_cylinder_068.lineart.crease_threshold = 0.0
ob_cylinder_067.location = (2.025, -0.09885, 0.5766)
ob_cylinder_067.rotation_euler = (0.0, -0.0, -0.3919)
ob_cylinder_067.scale = (0.1264, 0.1264, 0.1733)
ob_cylinder_067.lineart.crease_threshold = 0.0
ob_cylinder_066.location = (2.18, -0.1631, 0.5766)
ob_cylinder_066.rotation_euler = (0.0, -0.0, -0.3919)
ob_cylinder_066.scale = (0.02475, 0.02475, 0.07501)
ob_cylinder_066.lineart.crease_threshold = 0.0
ob_cylinder_065.location = (2.234, -0.1631, 1.436)
ob_cylinder_065.rotation_euler = (0.0, -0.0, -0.3919)
ob_cylinder_065.scale = (0.02475, 0.02475, 0.07501)
ob_cylinder_065.lineart.crease_threshold = 0.0
ob_cylinder_064.location = (2.079, -0.09885, 1.436)
ob_cylinder_064.rotation_euler = (0.0, -0.0, -0.3919)
ob_cylinder_064.scale = (0.1264, 0.1264, 0.1733)
ob_cylinder_064.lineart.crease_threshold = 0.0
ob_cylinder_063.location = (1.484, -0.09416, 1.436)
ob_cylinder_063.rotation_euler = (0.0, -0.0, -0.3919)
ob_cylinder_063.scale = (0.1264, 0.1264, 0.1733)
ob_cylinder_063.lineart.crease_threshold = 0.0
ob_cylinder_062.location = (1.639, -0.1584, 1.436)
ob_cylinder_062.rotation_euler = (0.0, -0.0, -0.3919)
ob_cylinder_062.scale = (0.02475, 0.02475, 0.07501)
ob_cylinder_062.lineart.crease_threshold = 0.0
ob_cylinder_061.location = (1.194, -0.09128, 1.436)
ob_cylinder_061.rotation_euler = (0.0, -0.0, 0.1947)
ob_cylinder_061.scale = (0.02475, 0.02475, 0.07501)
ob_cylinder_061.lineart.crease_threshold = 0.0
ob_cylinder_060.location = (1.029, -0.1239, 1.436)
ob_cylinder_060.rotation_euler = (0.0, -0.0, 0.1947)
ob_cylinder_060.scale = (0.1264, 0.1264, 0.1733)
ob_cylinder_060.lineart.crease_threshold = 0.0
ob_cylinder_059.location = (0.6255, -0.09222, 1.436)
ob_cylinder_059.rotation_euler = (0.0, -0.0, -0.1271)
ob_cylinder_059.scale = (0.1264, 0.1264, 0.1733)
ob_cylinder_059.lineart.crease_threshold = 0.0
ob_cylinder_058.location = (0.7925, -0.1135, 1.436)
ob_cylinder_058.rotation_euler = (0.0, -0.0, -0.1271)
ob_cylinder_058.scale = (0.02475, 0.02475, 0.07501)
ob_cylinder_058.lineart.crease_threshold = 0.0
ob_cylinder_057.location = (0.3294, -0.1186, 1.436)
ob_cylinder_057.rotation_euler = (0.0, -0.0, -0.02006)
ob_cylinder_057.scale = (0.02475, 0.02475, 0.07501)
ob_cylinder_057.lineart.crease_threshold = 0.0
ob_cylinder_056.location = (0.1611, -0.1152, 1.436)
ob_cylinder_056.rotation_euler = (0.0, -0.0, -0.02006)
ob_cylinder_056.scale = (0.1264, 0.1264, 0.1733)
ob_cylinder_056.lineart.crease_threshold = 0.0
ob_cylinder_055.location = (-0.2143, -0.1039, 1.436)
ob_cylinder_055.rotation_euler = (0.0, -0.0, -0.2375)
ob_cylinder_055.scale = (0.1264, 0.1264, 0.1733)
ob_cylinder_055.lineart.crease_threshold = 0.0
ob_cylinder_054.location = (-0.0507, -0.1435, 1.436)
ob_cylinder_054.rotation_euler = (0.0, -0.0, -0.2375)
ob_cylinder_054.scale = (0.02475, 0.02475, 0.07501)
ob_cylinder_054.lineart.crease_threshold = 0.0
ob_cylinder_053.location = (-0.453, -0.09211, 1.436)
ob_cylinder_053.rotation_euler = (0.0, -0.0, 0.2097)
ob_cylinder_053.scale = (0.02475, 0.02475, 0.07501)
ob_cylinder_053.lineart.crease_threshold = 0.0
ob_cylinder_052.location = (-0.6177, -0.1271, 1.436)
ob_cylinder_052.rotation_euler = (0.0, -0.0, 0.2097)
ob_cylinder_052.scale = (0.1264, 0.1264, 0.1733)
ob_cylinder_052.lineart.crease_threshold = 0.0
ob_cylinder_051.location = (-1.004, -0.1143, 1.436)
ob_cylinder_051.scale = (0.1264, 0.1264, 0.1733)
ob_cylinder_051.lineart.crease_threshold = 0.0
ob_cylinder_050.location = (-0.8353, -0.1143, 1.436)
ob_cylinder_050.scale = (0.02475, 0.02475, 0.07501)
ob_cylinder_050.lineart.crease_threshold = 0.0
ob_cylinder_049.location = (-1.224, -0.08152, 1.436)
ob_cylinder_049.scale = (0.02475, 0.02475, 0.07501)
ob_cylinder_049.lineart.crease_threshold = 0.0
ob_cylinder_048.location = (-1.392, -0.08152, 1.436)
ob_cylinder_048.scale = (0.1264, 0.1264, 0.1733)
ob_cylinder_048.lineart.crease_threshold = 0.0
ob_cylinder_047.location = (-1.758, -0.1096, 1.436)
ob_cylinder_047.scale = (0.1264, 0.1264, 0.1733)
ob_cylinder_047.lineart.crease_threshold = 0.0
ob_cylinder_046.location = (-1.589, -0.1096, 1.436)
ob_cylinder_046.scale = (0.02475, 0.02475, 0.07501)
ob_cylinder_046.lineart.crease_threshold = 0.0
ob_cylinder_045.location = (-1.945, -0.07215, 1.436)
ob_cylinder_045.scale = (0.02475, 0.02475, 0.07501)
ob_cylinder_045.lineart.crease_threshold = 0.0
ob_cylinder_044.location = (-2.114, -0.07215, 1.436)
ob_cylinder_044.scale = (0.1264, 0.1264, 0.1733)
ob_cylinder_044.lineart.crease_threshold = 0.0
ob_cylinder_043.location = (-2.175, -0.07215, 2.481)
ob_cylinder_043.scale = (0.1264, 0.1264, 0.1733)
ob_cylinder_043.lineart.crease_threshold = 0.0
ob_cylinder_042.location = (-2.006, -0.07215, 2.481)
ob_cylinder_042.scale = (0.02475, 0.02475, 0.07501)
ob_cylinder_042.lineart.crease_threshold = 0.0
ob_cylinder_041.location = (-1.65, -0.1096, 2.481)
ob_cylinder_041.scale = (0.02475, 0.02475, 0.07501)
ob_cylinder_041.lineart.crease_threshold = 0.0
ob_cylinder_040.location = (-1.819, -0.1096, 2.481)
ob_cylinder_040.scale = (0.1264, 0.1264, 0.1733)
ob_cylinder_040.lineart.crease_threshold = 0.0
ob_cylinder_039.location = (-1.453, -0.08152, 2.481)
ob_cylinder_039.scale = (0.1264, 0.1264, 0.1733)
ob_cylinder_039.lineart.crease_threshold = 0.0
ob_cylinder_038.location = (-1.285, -0.08152, 2.481)
ob_cylinder_038.scale = (0.02475, 0.02475, 0.07501)
ob_cylinder_038.lineart.crease_threshold = 0.0
ob_cylinder_037.location = (-0.896, -0.1143, 2.481)
ob_cylinder_037.scale = (0.02475, 0.02475, 0.07501)
ob_cylinder_037.lineart.crease_threshold = 0.0
ob_cylinder_036.location = (-1.064, -0.1143, 2.481)
ob_cylinder_036.scale = (0.1264, 0.1264, 0.1733)
ob_cylinder_036.lineart.crease_threshold = 0.0
ob_cylinder_035.location = (-0.6784, -0.1271, 2.481)
ob_cylinder_035.rotation_euler = (0.0, -0.0, 0.2097)
ob_cylinder_035.scale = (0.1264, 0.1264, 0.1733)
ob_cylinder_035.lineart.crease_threshold = 0.0
ob_cylinder_034.location = (-0.5137, -0.09211, 2.481)
ob_cylinder_034.rotation_euler = (0.0, -0.0, 0.2097)
ob_cylinder_034.scale = (0.02475, 0.02475, 0.07501)
ob_cylinder_034.lineart.crease_threshold = 0.0
ob_cylinder_033.location = (-0.1114, -0.1435, 2.481)
ob_cylinder_033.rotation_euler = (0.0, -0.0, -0.2375)
ob_cylinder_033.scale = (0.02475, 0.02475, 0.07501)
ob_cylinder_033.lineart.crease_threshold = 0.0
ob_cylinder_032.location = (-0.275, -0.1039, 2.481)
ob_cylinder_032.rotation_euler = (0.0, -0.0, -0.2375)
ob_cylinder_032.scale = (0.1264, 0.1264, 0.1733)
ob_cylinder_032.lineart.crease_threshold = 0.0
ob_cylinder_031.location = (0.1004, -0.1152, 2.481)
ob_cylinder_031.rotation_euler = (0.0, -0.0, -0.02006)
ob_cylinder_031.scale = (0.1264, 0.1264, 0.1733)
ob_cylinder_031.lineart.crease_threshold = 0.0
ob_cylinder_030.location = (0.2687, -0.1186, 2.481)
ob_cylinder_030.rotation_euler = (0.0, -0.0, -0.02006)
ob_cylinder_030.scale = (0.02475, 0.02475, 0.07501)
ob_cylinder_030.lineart.crease_threshold = 0.0
ob_cylinder_029.location = (0.7318, -0.1135, 2.481)
ob_cylinder_029.rotation_euler = (0.0, -0.0, -0.1271)
ob_cylinder_029.scale = (0.02475, 0.02475, 0.07501)
ob_cylinder_029.lineart.crease_threshold = 0.0
ob_cylinder_028.location = (0.5648, -0.09222, 2.481)
ob_cylinder_028.rotation_euler = (0.0, -0.0, -0.1271)
ob_cylinder_028.scale = (0.1264, 0.1264, 0.1733)
ob_cylinder_028.lineart.crease_threshold = 0.0
ob_cylinder_027.location = (0.9686, -0.1239, 2.481)
ob_cylinder_027.rotation_euler = (0.0, -0.0, 0.1947)
ob_cylinder_027.scale = (0.1264, 0.1264, 0.1733)
ob_cylinder_027.lineart.crease_threshold = 0.0
ob_cylinder_026.location = (1.134, -0.09128, 2.481)
ob_cylinder_026.rotation_euler = (0.0, -0.0, 0.1947)
ob_cylinder_026.scale = (0.02475, 0.02475, 0.07501)
ob_cylinder_026.lineart.crease_threshold = 0.0
ob_cylinder_025.location = (1.579, -0.1584, 2.481)
ob_cylinder_025.rotation_euler = (0.0, -0.0, -0.3919)
ob_cylinder_025.scale = (0.02475, 0.02475, 0.07501)
ob_cylinder_025.lineart.crease_threshold = 0.0
ob_cylinder_024.location = (1.423, -0.09416, 2.481)
ob_cylinder_024.rotation_euler = (0.0, -0.0, -0.3919)
ob_cylinder_024.scale = (0.1264, 0.1264, 0.1733)
ob_cylinder_024.lineart.crease_threshold = 0.0
ob_cylinder_023.location = (2.018, -0.09885, 2.481)
ob_cylinder_023.rotation_euler = (0.0, -0.0, -0.3919)
ob_cylinder_023.scale = (0.1264, 0.1264, 0.1733)
ob_cylinder_023.lineart.crease_threshold = 0.0
ob_cylinder_022.location = (2.174, -0.1631, 2.481)
ob_cylinder_022.rotation_euler = (0.0, -0.0, -0.3919)
ob_cylinder_022.scale = (0.02475, 0.02475, 0.07501)
ob_cylinder_022.lineart.crease_threshold = 0.0
ob_cylinder_021.location = (2.201, -0.1631, 3.424)
ob_cylinder_021.rotation_euler = (0.0, -0.0, -0.3919)
ob_cylinder_021.scale = (0.02475, 0.02475, 0.07501)
ob_cylinder_021.lineart.crease_threshold = 0.0
ob_cylinder_020.location = (2.045, -0.09885, 3.424)
ob_cylinder_020.rotation_euler = (0.0, -0.0, -0.3919)
ob_cylinder_020.scale = (0.1264, 0.1264, 0.1733)
ob_cylinder_020.lineart.crease_threshold = 0.0
ob_cylinder_019.location = (1.45, -0.09416, 3.424)
ob_cylinder_019.rotation_euler = (0.0, -0.0, -0.3919)
ob_cylinder_019.scale = (0.1264, 0.1264, 0.1733)
ob_cylinder_019.lineart.crease_threshold = 0.0
ob_cylinder_018.location = (1.606, -0.1584, 3.424)
ob_cylinder_018.rotation_euler = (0.0, -0.0, -0.3919)
ob_cylinder_018.scale = (0.02475, 0.02475, 0.07501)
ob_cylinder_018.lineart.crease_threshold = 0.0
ob_cylinder_017.location = (1.161, -0.09128, 3.424)
ob_cylinder_017.rotation_euler = (0.0, -0.0, 0.1947)
ob_cylinder_017.scale = (0.02475, 0.02475, 0.07501)
ob_cylinder_017.lineart.crease_threshold = 0.0
ob_cylinder_016.location = (0.9955, -0.1239, 3.424)
ob_cylinder_016.rotation_euler = (0.0, -0.0, 0.1947)
ob_cylinder_016.scale = (0.1264, 0.1264, 0.1733)
ob_cylinder_016.lineart.crease_threshold = 0.0
ob_cylinder_015.location = (0.5918, -0.09222, 3.424)
ob_cylinder_015.rotation_euler = (0.0, -0.0, -0.1271)
ob_cylinder_015.scale = (0.1264, 0.1264, 0.1733)
ob_cylinder_015.lineart.crease_threshold = 0.0
ob_cylinder_014.location = (0.7587, -0.1135, 3.424)
ob_cylinder_014.rotation_euler = (0.0, -0.0, -0.1271)
ob_cylinder_014.scale = (0.02475, 0.02475, 0.07501)
ob_cylinder_014.lineart.crease_threshold = 0.0
ob_cylinder_013.location = (0.2957, -0.1186, 3.424)
ob_cylinder_013.rotation_euler = (0.0, -0.0, -0.02006)
ob_cylinder_013.scale = (0.02475, 0.02475, 0.07501)
ob_cylinder_013.lineart.crease_threshold = 0.0
ob_cylinder_012.location = (0.1274, -0.1152, 3.424)
ob_cylinder_012.rotation_euler = (0.0, -0.0, -0.02006)
ob_cylinder_012.scale = (0.1264, 0.1264, 0.1733)
ob_cylinder_012.lineart.crease_threshold = 0.0
ob_cylinder_011.location = (-0.248, -0.1039, 3.424)
ob_cylinder_011.rotation_euler = (0.0, -0.0, -0.2375)
ob_cylinder_011.scale = (0.1264, 0.1264, 0.1733)
ob_cylinder_011.lineart.crease_threshold = 0.0
ob_cylinder_010.location = (-0.08442, -0.1435, 3.424)
ob_cylinder_010.rotation_euler = (0.0, -0.0, -0.2375)
ob_cylinder_010.scale = (0.02475, 0.02475, 0.07501)
ob_cylinder_010.lineart.crease_threshold = 0.0
ob_cylinder_009.location = (-0.4868, -0.09211, 3.424)
ob_cylinder_009.rotation_euler = (0.0, -0.0, 0.2097)
ob_cylinder_009.scale = (0.02475, 0.02475, 0.07501)
ob_cylinder_009.lineart.crease_threshold = 0.0
ob_cylinder_008.location = (-0.6514, -0.1271, 3.424)
ob_cylinder_008.rotation_euler = (0.0, -0.0, 0.2097)
ob_cylinder_008.scale = (0.1264, 0.1264, 0.1733)
ob_cylinder_008.lineart.crease_threshold = 0.0
ob_cylinder_007.location = (-1.037, -0.1143, 3.424)
ob_cylinder_007.scale = (0.1264, 0.1264, 0.1733)
ob_cylinder_007.lineart.crease_threshold = 0.0
ob_cylinder_006.location = (-0.869, -0.1143, 3.424)
ob_cylinder_006.scale = (0.02475, 0.02475, 0.07501)
ob_cylinder_006.lineart.crease_threshold = 0.0
ob_cylinder_005.location = (-1.258, -0.08152, 3.424)
ob_cylinder_005.scale = (0.02475, 0.02475, 0.07501)
ob_cylinder_005.lineart.crease_threshold = 0.0
ob_cylinder_004.location = (-1.426, -0.08152, 3.424)
ob_cylinder_004.scale = (0.1264, 0.1264, 0.1733)
ob_cylinder_004.lineart.crease_threshold = 0.0
ob_cylinder_003.location = (-1.792, -0.1096, 3.424)
ob_cylinder_003.scale = (0.1264, 0.1264, 0.1733)
ob_cylinder_003.lineart.crease_threshold = 0.0
ob_cylinder_002.location = (-1.623, -0.1096, 3.424)
ob_cylinder_002.scale = (0.02475, 0.02475, 0.07501)
ob_cylinder_002.lineart.crease_threshold = 0.0
ob_cylinder_001.location = (-1.979, -0.07215, 3.424)
ob_cylinder_001.scale = (0.02475, 0.02475, 0.07501)
ob_cylinder_001.lineart.crease_threshold = 0.0
ob_cylinder.location = (-2.148, -0.07215, 3.424)
ob_cylinder.scale = (0.1264, 0.1264, 0.1733)
ob_cylinder.lineart.crease_threshold = 0.0
ob_cube_004.location = (-0.01816, 0.005042, 0.1751)
ob_cube_004.scale = (2.347, 0.4402, 0.2031)
ob_cube_004.lineart.crease_threshold = 0.0
ob_cube_003.location = (-0.01535, 0.005042, 1.218)
ob_cube_003.scale = (2.347, 0.4402, 0.03438)
ob_cube_003.lineart.crease_threshold = 0.0
ob_cube_002.location = (-0.01535, 0.005042, 2.259)
ob_cube_002.scale = (2.347, 0.4402, 0.03438)
ob_cube_002.lineart.crease_threshold = 0.0
ob_cube_001.location = (-0.01535, 0.005042, 3.226)
ob_cube_001.scale = (2.347, 0.4402, 0.03438)
ob_cube_001.lineart.crease_threshold = 0.0
ob_cube.location = (-0.01535, -0.4182, 1.918)
ob_cube.scale = (2.346, 0.04028, 1.932)
ob_cube.lineart.crease_threshold = 0.0

# ---- collection membership
col_collection_1.objects.link(ob_front_zone)
col_collection_1.objects.link(ob_snap)
col_collection_1.objects.link(ob_cylinder_175)
col_collection_1.objects.link(ob_cylinder_174)
col_collection_1.objects.link(ob_cylinder_173)
col_collection_1.objects.link(ob_cylinder_172)
col_collection_1.objects.link(ob_cylinder_171)
col_collection_1.objects.link(ob_cylinder_170)
col_collection_1.objects.link(ob_cylinder_169)
col_collection_1.objects.link(ob_cylinder_168)
col_collection_1.objects.link(ob_cylinder_167)
col_collection_1.objects.link(ob_cylinder_166)
col_collection_1.objects.link(ob_cylinder_165)
col_collection_1.objects.link(ob_cylinder_164)
col_collection_1.objects.link(ob_cylinder_163)
col_collection_1.objects.link(ob_cylinder_162)
col_collection_1.objects.link(ob_cylinder_161)
col_collection_1.objects.link(ob_cylinder_160)
col_collection_1.objects.link(ob_cylinder_159)
col_collection_1.objects.link(ob_cylinder_158)
col_collection_1.objects.link(ob_cylinder_157)
col_collection_1.objects.link(ob_cylinder_156)
col_collection_1.objects.link(ob_cylinder_155)
col_collection_1.objects.link(ob_cylinder_154)
col_collection_1.objects.link(ob_cylinder_153)
col_collection_1.objects.link(ob_cylinder_152)
col_collection_1.objects.link(ob_cylinder_151)
col_collection_1.objects.link(ob_cylinder_150)
col_collection_1.objects.link(ob_cylinder_149)
col_collection_1.objects.link(ob_cylinder_148)
col_collection_1.objects.link(ob_cylinder_147)
col_collection_1.objects.link(ob_cylinder_146)
col_collection_1.objects.link(ob_cylinder_145)
col_collection_1.objects.link(ob_cylinder_144)
col_collection_1.objects.link(ob_cylinder_143)
col_collection_1.objects.link(ob_cylinder_142)
col_collection_1.objects.link(ob_cylinder_141)
col_collection_1.objects.link(ob_cylinder_140)
col_collection_1.objects.link(ob_cylinder_139)
col_collection_1.objects.link(ob_cylinder_138)
col_collection_1.objects.link(ob_cylinder_137)
col_collection_1.objects.link(ob_cylinder_136)
col_collection_1.objects.link(ob_cylinder_135)
col_collection_1.objects.link(ob_cylinder_134)
col_collection_1.objects.link(ob_cylinder_133)
col_collection_1.objects.link(ob_cylinder_132)
col_collection_1.objects.link(ob_cylinder_131)
col_collection_1.objects.link(ob_cylinder_130)
col_collection_1.objects.link(ob_cylinder_129)
col_collection_1.objects.link(ob_cylinder_128)
col_collection_1.objects.link(ob_cylinder_127)
col_collection_1.objects.link(ob_cylinder_126)
col_collection_1.objects.link(ob_cylinder_125)
col_collection_1.objects.link(ob_cylinder_124)
col_collection_1.objects.link(ob_cylinder_123)
col_collection_1.objects.link(ob_cylinder_122)
col_collection_1.objects.link(ob_cylinder_121)
col_collection_1.objects.link(ob_cylinder_120)
col_collection_1.objects.link(ob_cylinder_119)
col_collection_1.objects.link(ob_cylinder_118)
col_collection_1.objects.link(ob_cylinder_117)
col_collection_1.objects.link(ob_cylinder_116)
col_collection_1.objects.link(ob_cylinder_115)
col_collection_1.objects.link(ob_cylinder_114)
col_collection_1.objects.link(ob_cylinder_113)
col_collection_1.objects.link(ob_cylinder_112)
col_collection_1.objects.link(ob_cylinder_111)
col_collection_1.objects.link(ob_cylinder_110)
col_collection_1.objects.link(ob_cylinder_109)
col_collection_1.objects.link(ob_cylinder_108)
col_collection_1.objects.link(ob_cylinder_107)
col_collection_1.objects.link(ob_cylinder_106)
col_collection_1.objects.link(ob_cylinder_105)
col_collection_1.objects.link(ob_cylinder_104)
col_collection_1.objects.link(ob_cylinder_103)
col_collection_1.objects.link(ob_cylinder_102)
col_collection_1.objects.link(ob_cylinder_101)
col_collection_1.objects.link(ob_cylinder_100)
col_collection_1.objects.link(ob_cylinder_099)
col_collection_1.objects.link(ob_cylinder_098)
col_collection_1.objects.link(ob_cylinder_097)
col_collection_1.objects.link(ob_cylinder_096)
col_collection_1.objects.link(ob_cylinder_095)
col_collection_1.objects.link(ob_cylinder_094)
col_collection_1.objects.link(ob_cylinder_093)
col_collection_1.objects.link(ob_cylinder_092)
col_collection_1.objects.link(ob_cylinder_091)
col_collection_1.objects.link(ob_cylinder_090)
col_collection_1.objects.link(ob_cylinder_089)
col_collection_1.objects.link(ob_cylinder_088)
col_collection_1.objects.link(ob_cylinder_087)
col_collection_1.objects.link(ob_cylinder_086)
col_collection_1.objects.link(ob_cylinder_085)
col_collection_1.objects.link(ob_cylinder_084)
col_collection_1.objects.link(ob_cylinder_083)
col_collection_1.objects.link(ob_cylinder_082)
col_collection_1.objects.link(ob_cylinder_081)
col_collection_1.objects.link(ob_cylinder_080)
col_collection_1.objects.link(ob_cylinder_079)
col_collection_1.objects.link(ob_cylinder_078)
col_collection_1.objects.link(ob_cylinder_077)
col_collection_1.objects.link(ob_cylinder_076)
col_collection_1.objects.link(ob_cylinder_075)
col_collection_1.objects.link(ob_cylinder_074)
col_collection_1.objects.link(ob_cylinder_073)
col_collection_1.objects.link(ob_cylinder_072)
col_collection_1.objects.link(ob_cylinder_071)
col_collection_1.objects.link(ob_cylinder_070)
col_collection_1.objects.link(ob_cylinder_069)
col_collection_1.objects.link(ob_cylinder_068)
col_collection_1.objects.link(ob_cylinder_067)
col_collection_1.objects.link(ob_cylinder_066)
col_collection_1.objects.link(ob_cylinder_065)
col_collection_1.objects.link(ob_cylinder_064)
col_collection_1.objects.link(ob_cylinder_063)
col_collection_1.objects.link(ob_cylinder_062)
col_collection_1.objects.link(ob_cylinder_061)
col_collection_1.objects.link(ob_cylinder_060)
col_collection_1.objects.link(ob_cylinder_059)
col_collection_1.objects.link(ob_cylinder_058)
col_collection_1.objects.link(ob_cylinder_057)
col_collection_1.objects.link(ob_cylinder_056)
col_collection_1.objects.link(ob_cylinder_055)
col_collection_1.objects.link(ob_cylinder_054)
col_collection_1.objects.link(ob_cylinder_053)
col_collection_1.objects.link(ob_cylinder_052)
col_collection_1.objects.link(ob_cylinder_051)
col_collection_1.objects.link(ob_cylinder_050)
col_collection_1.objects.link(ob_cylinder_049)
col_collection_1.objects.link(ob_cylinder_048)
col_collection_1.objects.link(ob_cylinder_047)
col_collection_1.objects.link(ob_cylinder_046)
col_collection_1.objects.link(ob_cylinder_045)
col_collection_1.objects.link(ob_cylinder_044)
col_collection_1.objects.link(ob_cylinder_043)
col_collection_1.objects.link(ob_cylinder_042)
col_collection_1.objects.link(ob_cylinder_041)
col_collection_1.objects.link(ob_cylinder_040)
col_collection_1.objects.link(ob_cylinder_039)
col_collection_1.objects.link(ob_cylinder_038)
col_collection_1.objects.link(ob_cylinder_037)
col_collection_1.objects.link(ob_cylinder_036)
col_collection_1.objects.link(ob_cylinder_035)
col_collection_1.objects.link(ob_cylinder_034)
col_collection_1.objects.link(ob_cylinder_033)
col_collection_1.objects.link(ob_cylinder_032)
col_collection_1.objects.link(ob_cylinder_031)
col_collection_1.objects.link(ob_cylinder_030)
col_collection_1.objects.link(ob_cylinder_029)
col_collection_1.objects.link(ob_cylinder_028)
col_collection_1.objects.link(ob_cylinder_027)
col_collection_1.objects.link(ob_cylinder_026)
col_collection_1.objects.link(ob_cylinder_025)
col_collection_1.objects.link(ob_cylinder_024)
col_collection_1.objects.link(ob_cylinder_023)
col_collection_1.objects.link(ob_cylinder_022)
col_collection_1.objects.link(ob_cylinder_021)
col_collection_1.objects.link(ob_cylinder_020)
col_collection_1.objects.link(ob_cylinder_019)
col_collection_1.objects.link(ob_cylinder_018)
col_collection_1.objects.link(ob_cylinder_017)
col_collection_1.objects.link(ob_cylinder_016)
col_collection_1.objects.link(ob_cylinder_015)
col_collection_1.objects.link(ob_cylinder_014)
col_collection_1.objects.link(ob_cylinder_013)
col_collection_1.objects.link(ob_cylinder_012)
col_collection_1.objects.link(ob_cylinder_011)
col_collection_1.objects.link(ob_cylinder_010)
col_collection_1.objects.link(ob_cylinder_009)
col_collection_1.objects.link(ob_cylinder_008)
col_collection_1.objects.link(ob_cylinder_007)
col_collection_1.objects.link(ob_cylinder_006)
col_collection_1.objects.link(ob_cylinder_005)
col_collection_1.objects.link(ob_cylinder_004)
col_collection_1.objects.link(ob_cylinder_003)
col_collection_1.objects.link(ob_cylinder_002)
col_collection_1.objects.link(ob_cylinder_001)
col_collection_1.objects.link(ob_cylinder)
col_collection_1.objects.link(ob_cube_004)
col_collection_1.objects.link(ob_cube_003)
col_collection_1.objects.link(ob_cube_002)
col_collection_1.objects.link(ob_cube_001)
col_collection_1.objects.link(ob_cube)

# ---- scene / render settings (as saved in the file)
scene.frame_start = 1; scene.frame_end = 250; scene.frame_set(1)
scene.render.engine = 'BLENDER_EEVEE_NEXT'
scene.render.resolution_percentage = 50
scene.render.dither_intensity = 0.0
scene.cycles.use_denoising = False
scene.cycles.samples = 128
scene.cycles.sampling_pattern = 'TABULATED_SOBOL'
scene.cycles.light_sampling_threshold = 0.0
scene.cycles.use_adaptive_sampling = False
scene.cycles.use_light_tree = False
scene.cycles.blur_glossy = 0.0
scene.cycles.sample_clamp_indirect = 0.0
scene.view_settings.view_transform = 'Standard'
bpy.context.view_layer.update()

# ---- added for rendering (the .blend has no active camera and no usable light): camera, sun
cam_auto = bpy.data.cameras.new('AutoCamera')
cam_auto.lens = 50.0
cam_auto.sensor_width = 36.0
cam_auto.clip_end = 1000.0
ob_auto_camera = bpy.data.objects.new('AutoCamera', cam_auto)
scene.collection.objects.link(ob_auto_camera)
ob_auto_camera.location = (5.93248, -6.56815, 6.67055)
ob_auto_camera.rotation_euler = (1.09748, -7.21219e-08, 0.694738)
scene.camera = ob_auto_camera
light_auto_sun = bpy.data.lights.new('AutoSun', 'SUN')
light_auto_sun.energy = 3.0
light_auto_sun.angle = 0.0523599
ob_auto_sun = bpy.data.objects.new('AutoSun', light_auto_sun)
scene.collection.objects.link(ob_auto_sun)
ob_auto_sun.rotation_euler = (0.872665, 0.174533, 0.523599)
bpy.context.view_layer.update()
